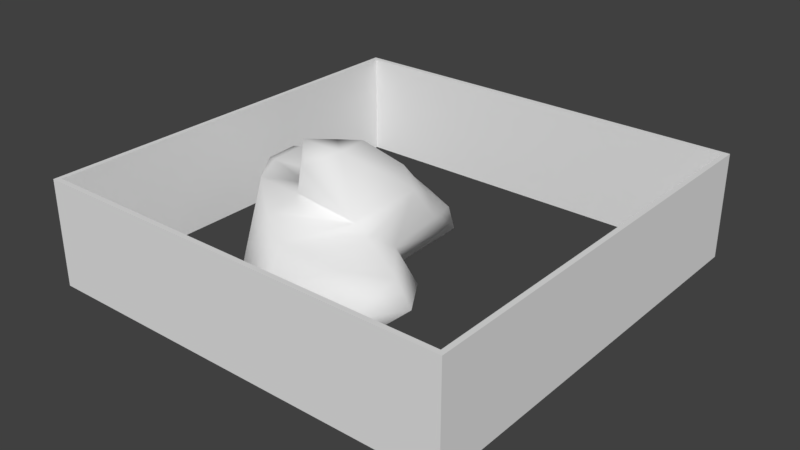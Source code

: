 # Source: CdeCucarachas.blend  (saved by Blender 2.79.0; exported with 4.5.12 LTS)
import bpy
from mathutils import Matrix  # noqa: F401  (used for matrix-valued properties, if any)

bpy.ops.wm.read_factory_settings(use_empty=True)
scene = bpy.context.scene
scene.name = 'Scene'

# ---- collections
col_collection_1 = bpy.data.collections.new('Collection 1'); scene.collection.children.link(col_collection_1)

# ---- materials (node trees are filled in below, after node groups)
mat_material = bpy.data.materials.new('Material')
mat_material.alpha_threshold = 0.0
mat_material.use_transparent_shadow = False
mat_material.roughness = 0.5
mat_material.line_color = (0.0, 0.0, 0.0, 1.0)

# ---- material node trees

# ---- world
world_world = bpy.data.worlds.new('World'); scene.world = world_world
world_world.color = (0.05088, 0.05088, 0.05088)
world_world.use_sun_shadow = False
world_world.sun_shadow_jitter_overblur = 0.0
world_world.cycles.sampling_method = 'MANUAL'

# ---- meshes
me_mesh = bpy.data.meshes.new('Mesh')
me_mesh.from_pydata([(0.2, 1.4, 2.314), (0.2, 1.473, 2.2), (0.2938, 1.4, 2.2), (0.2, 1.671, 1.8), (0.4818, 1.4, 1.8), (0.6, 1.4, 1.226), (0.5778, 1.4, 1.4), (0.3096, 1.8, 1.4), (0.5067, 1.8, 1.0), (0.6, 1.605, 1.0), (0.6, 1.4, 0.6167), (0.5624, 1.8, 0.6), (0.5983, 1.4, 0.6), (0.5075, 1.4, 0.2), (0.5211, 1.8, 0.2), (0.2, 1.4, -0.1167), (0.2, 1.8, -0.195), (0.452, 2.2, 0.2), (0.2605, 2.2, -0.2), (0.2, 1.813, -0.2), (0.2, 2.2, -0.2508), (0.2, 2.28, -0.2), (-0.2, 2.2, -0.471), (-0.2, 2.443, -0.2), (0.2, 2.458, 0.2), (-0.2, 2.543, 0.2), (-0.6, 2.2, -0.4835), (-0.6, 2.395, -0.2), (-0.6, 1.8, -0.4736), (-0.2, 1.8, -0.2786), (-0.6, 1.596, -0.2), (-0.2, 1.734, -0.2), (-0.6, 1.455, 0.2), (-0.2577, 1.4, 0.2), (-0.2, 1.4, 0.138), (-0.6, 1.4, 0.4742), (-0.6, 1.377, 0.6), (-0.534, 1.0, 0.6), (-0.435, 1.0, 0.2), (-0.6, 1.349, 1.0), (-0.5969, 1.0, 1.0), (-0.6, 1.0, 1.02), (-0.6, 1.4, 1.223), (-0.5328, 1.4, 1.4), (-0.6, 1.152, 1.4), (-0.6, 1.503, 1.4), (-0.6, 1.8, 1.661), (-0.2, 1.8, 1.501), (-0.2, 1.583, 1.8), (-0.4205, 1.4, 1.8), (-0.2, 1.451, 2.2), (-0.2882, 1.4, 2.2), (-0.2, 1.4, 2.329), (-0.6, 1.0, 2.558), (-0.6, 1.104, 2.2), (-0.2, 1.275, 2.6), (-0.5868, 1.0, 2.6), (-0.2, 1.016, 3.0), (-0.2989, 1.0, 3.0), (-0.2, 1.0, 3.02), (-0.6, 0.6, 3.25), (-0.6, 0.7896, 3.0), (-0.2, 0.6, 3.318), (-0.2, 0.2, 3.157), (-0.3888, 0.2, 3.4), (-0.6, 0.4002, 3.4), (-0.6, 0.2, 3.426), (-0.6, 0.1456, 3.4), (-0.6315, 0.2, 3.4), (-0.6, -0.06907, 3.0), (-0.8255, 0.2, 3.0), (-0.6, -0.08101, 2.6), (-0.8584, 0.2, 2.6), (-0.6, -0.01761, 2.2), (-0.8404, 0.2, 2.2), (-1.0, 0.2, 1.828), (-0.6, 0.06706, 1.8), (-1.0, 0.1706, 1.8), (-1.0, -0.2, 1.432), (-0.6, -0.07665, 1.4), (-0.8149, -0.2, 1.4), (-0.6, -0.2, 1.316), (-0.2, 0.1157, 1.4), (-0.2, -0.2, 1.14), (-0.2, -0.4974, 1.0), (-0.6, -0.5832, 1.0), (0.2, -0.2, 1.11), (0.2, -0.4328, 1.0), (-0.2, -0.6, 0.9113), (0.2, -0.6, 0.8557), (0.2, -0.7738, 0.6), (-0.2, -0.8198, 0.6), (-0.2, -0.9519, 0.2), (0.2, -0.8973, 0.2), (-0.6, -0.9246, 0.2), (-0.6, -0.8147, 0.6), (-0.6, -0.943, -0.2), (-0.2, -0.9771, -0.2), (-1.0, -0.7746, -0.2), (-1.0, -0.7748, 0.2), (-1.0, -0.6698, -0.6), (-0.6, -0.8672, -0.6), (-1.09, -0.6, -0.6), (-1.242, -0.6, -0.2), (-1.0, -0.6, -0.7345), (-1.4, -0.2, -0.6307), (-1.4, -0.2312, -0.6), (-1.0, -0.3368, -1.0), (-1.08, -0.2, -1.0), (-1.0, -0.2, -1.056), (-1.0, 0.1883, -1.0), (-0.6, -0.2, -1.176), (-0.6, 0.2, -1.06), (-0.9813, 0.2, -1.0), (-1.0, 0.2, -0.9951), (-0.6, 0.2979, -1.0), (-0.2, 0.2, -1.11), (-0.2, 0.4328, -1.0), (-0.6, 0.6, -0.7164), (-0.2, 0.6, -0.8557), (-0.2, 0.7738, -0.6), (-0.6, 0.6766, -0.6), (0.2, 0.6, -0.8557), (0.2, 0.7739, -0.6), (0.2, 1.0, -0.2258), (-0.1461, 1.0, -0.2), (-0.2, 0.9767, -0.2), (-0.2, 1.0, -0.1651), (-0.6, 0.8136, -0.2), (-0.6, 0.8508, 0.2), (0.2, 1.037, -0.2), (0.2386, 1.0, -0.2), (0.6, 0.6, -0.7138), (0.6, 0.6752, -0.6), (0.2, 0.4328, -1.0), (0.6, 0.2128, -1.0), (0.6112, 0.2, -1.0), (1.0, 0.2, -0.7516), (1.0, 0.4133, -0.6), (0.7581, 0.6, -0.6), (1.0, 0.6, -0.2511), (1.139, 0.2, -0.6), (1.326, 0.2, -0.2), (1.018, 0.6, -0.2), (1.326, 0.2, 0.2), (1.018, 0.6, 0.2), (1.0, 0.6133, -0.2), (1.0, 0.6133, 0.2), (1.0, 0.6, 0.2511), (0.6, 0.8135, -0.2), (0.6, 0.83, 0.2), (0.4796, 1.0, 0.2), (0.6, 0.6942, 0.6), (0.5254, 1.0, 0.6), (0.6, 0.6, 0.7242), (0.4202, 0.6, 1.0), (0.526, 1.0, 1.0), (0.3312, 0.6, 1.4), (0.5173, 1.0, 1.4), (0.3162, 0.6, 1.8), (0.4822, 1.0, 1.8), (0.2843, 0.6, 2.2), (0.3981, 1.0, 2.2), (0.2011, 0.6, 2.6), (0.2488, 1.0, 2.6), (0.2, 0.6, 2.604), (0.2, 1.0, 2.691), (0.2, 1.141, 2.6), (0.2, 0.5973, 2.6), (-0.03496, 0.2, 2.6), (-0.1342, 0.2, 3.0), (0.04819, 0.6, 3.0), (0.2, 0.4509, 2.2), (-0.007895, 0.2, 2.2), (-0.2, 0.05464, 2.2), (-0.2, 0.04642, 2.6), (-0.1086, 1.0, 3.0), (0.2, 0.41, 1.4), (0.2, 0.4358, 1.8), (-0.02638, 0.2, 1.4), (-0.05094, 0.2, 1.8), (0.2, 0.2, 1.151), (-0.2, 0.1143, 1.8), (0.6, 0.2128, 1.0), (1.326, -0.2, -0.2), (1.326, -0.2, 0.2), (1.139, -0.2, 0.6), (1.139, 0.2, 0.6), (1.0, -0.2, 0.7516), (1.0, 0.2, 0.7516), (1.0, -0.4133, 0.6), (0.6112, -0.2, 1.0), (0.6112, 0.2, 1.0), (0.6, -0.2, 1.005), (0.6, 0.2, 1.005), (0.6, -0.2128, 1.0), (1.018, -0.6, -0.2), (1.018, -0.6, 0.2), (1.0, -0.6, -0.2511), (1.139, -0.2, -0.6), (1.0, -0.4133, -0.6), (1.0, -0.2, -0.7516), (0.6, -0.6, -0.7138), (0.7581, -0.6, -0.6), (0.6112, -0.2, -1.0), (0.6, -0.2128, -1.0), (0.6, -0.2, -1.005), (0.6, 0.2, -1.005), (0.2, -0.2, -1.11), (0.2, 0.2, -1.11), (-0.2, -0.2, -1.141), (-0.2, -0.6, -1.016), (-0.1548, -0.6, -1.0), (0.2, -0.4333, -1.0), (0.2, -0.6, -0.8629), (-0.2, -0.6216, -1.0), (-0.2, -0.9001, -0.6), (0.2, -0.7871, -0.6), (0.2, -0.9035, -0.2), (0.6, -0.8133, -0.2), (0.6, -0.6752, -0.6), (0.6, -0.8133, 0.2), (1.0, -0.6133, 0.2), (1.0, -0.6133, -0.2), (0.6, -0.6752, 0.6), (0.7581, -0.6, 0.6), (1.0, -0.6, 0.2511), (0.6, -0.6, 0.7138), (-0.6, -0.6342, -1.0), (-0.6, -0.6, -1.033), (-0.6823, -0.6, -1.0), (-1.0, 0.6, -0.6063), (-1.0, 0.6041, -0.6), (-1.0, 0.7782, -0.2), (-1.4, 0.6, -0.4705), (-1.032, 0.6, -0.6), (-1.4, 0.7764, -0.2), (-1.4, 0.4702, -0.6), (-1.69, 0.6, -0.2), (-1.732, 0.2, -0.2), (-1.519, 0.2, -0.6), (-1.8, 0.2, 0.02285), (-1.8, 0.6, -0.0349), (-1.4, 0.9564, 0.2), (-1.8, 0.888, 0.2), (-1.8, 1.0, 0.2658), (-1.4, 1.0, 0.2929), (-1.4, 1.262, 0.2), (-1.8, 1.288, 0.2), (-1.223, 1.0, 0.6), (-1.0, 1.273, 0.6), (-1.0, 1.336, 0.2), (-1.191, 1.0, 1.0), (-1.0, 1.281, 1.0), (-1.25, 1.0, 1.4), (-1.0, 1.368, 1.4), (-1.0, 0.8215, 1.0), (-1.0, 0.733, 1.4), (-1.4, 1.0, 1.776), (-1.0, 0.6, 1.713), (-1.103, 0.6, 1.8), (-1.4, 0.9828, 1.8), (-1.4, 0.6, 2.069), (-1.8, 0.6, 2.053), (-1.8, 1.0, 2.123), (-1.415, 1.0, 1.8), (-1.8, 1.4, 1.957), (-1.474, 1.4, 1.8), (-1.4, 1.4, 1.754), (-1.8, 1.8, 1.62), (-1.531, 1.8, 1.8), (-1.4, 1.472, 1.8), (-1.8, 1.628, 1.8), (-1.8, 1.92, 1.4), (-1.4, 2.133, 1.4), (-1.4, 1.863, 1.8), (-1.4, 1.8, 1.843), (-1.0, 1.936, 1.8), (-1.0, 1.8, 1.84), (-1.0, 1.66, 1.8), (-0.8719, 1.8, 1.8), (-1.8, 2.015, 1.0), (-1.47, 2.2, 1.0), (-1.4, 2.2, 1.171), (-1.8, 2.012, 0.6), (-1.501, 2.2, 0.6), (-1.8, 1.893, 0.2), (-1.4, 2.194, 0.2), (-1.4, 2.2, 0.2232), (-1.4, 2.253, 0.6), (-1.39, 2.2, 0.2), (-1.0, 2.381, 0.2), (-1.0, 2.413, 0.6), (-1.0, 2.254, -0.2), (-1.108, 2.2, -0.2), (-1.0, 2.2, -0.2926), (-1.4, 1.8, -0.3185), (-1.0, 1.8, -0.4833), (-1.4, 1.999, -0.2), (-1.4, 1.513, -0.2), (-1.0, 1.497, -0.2), (-1.4, 1.4, -0.05375), (-1.0, 1.4, 0.005776), (-1.8, 1.4, 0.113), (-1.556, 1.8, -0.2), (-1.8, 1.8, 0.07435), (-1.879, 1.8, 0.2), (-1.912, 1.4, 0.2), (-2.2, 1.4, 0.568), (-2.033, 1.8, 0.6), (-2.2, 1.491, 0.6), (-2.064, 1.8, 1.0), (-2.2, 1.652, 1.0), (-1.96, 1.8, 1.4), (-2.2, 1.612, 1.4), (-2.355, 1.4, 1.4), (-2.345, 1.4, 1.0), (-2.2, 1.424, 1.8), (-2.22, 1.4, 1.8), (-2.2, 1.4, 1.828), (-2.2, 1.002, 1.8), (-2.264, 1.0, 1.0), (-2.291, 1.0, 1.4), (-2.2, 1.0, 0.7804), (-2.2, 1.244, 0.6), (-2.217, 1.4, 0.6), (-2.2, 0.8614, 1.0), (-2.117, 1.0, 0.6), (-2.2, 0.8226, 1.4), (-2.2, 1.0, 1.798), (-2.099, 0.6, 1.4), (-2.11, 0.6, 1.0), (-0.6, 2.497, 0.2), (-0.6, 2.512, 0.6), (-0.2, 2.541, 0.6), (-1.213, 2.2, 1.4), (-1.4, 2.233, 1.0), (-1.0, 2.376, 1.0), (-1.0, 2.258, 1.4), (-1.0, 2.2, 1.518), (-0.6, 2.299, 1.4), (-0.6, 2.2, 1.541), (-0.2613, 2.2, 1.4), (-1.0, 1.4, 1.48), (-2.199, 1.0, 1.8), (-1.992, 0.6, 1.8), (-1.8, 0.3811, 1.8), (-1.8, 0.2, 1.406), (-1.802, 0.2, 1.4), (-1.8, 0.1978, 1.4), (-1.8, 0.1045, 1.0), (-1.877, 0.2, 1.0), (-1.8, 0.05968, 0.6), (-1.884, 0.2, 0.6), (-1.8, 0.1036, 0.2), (-1.841, 0.2, 0.2), (-1.4, -0.1019, 1.4), (-1.4, -0.2, 1.19), (-1.499, -0.2, 1.0), (-1.4, -0.2805, 1.0), (-1.4, -0.4139, 0.6), (-1.608, -0.2, 0.6), (-1.155, -0.2, 1.4), (-1.538, 0.2, 1.8), (-1.4, 0.1457, 1.8), (-1.4, 0.2, 1.862), (-1.0, 0.5279, 1.8), (-0.8829, 0.6, 1.8), (-0.6586, 1.0, 1.4), (-0.6886, 1.0, 1.8), (-0.6715, 1.0, 2.2), (-0.8432, 0.6, 2.2), (-0.6, 0.9846, 2.6), (-0.8177, 0.6, 2.6), (-0.73, 0.6, 3.0), (-0.6, 1.161, 1.8), (-0.9235, 1.4, 1.4), (-0.6, 0.9904, 1.0), (-1.0, 0.8637, 0.6), (-1.0, 0.8537, 0.2), (-0.6, 0.8806, 0.6), (-2.049, 0.6, 0.6), (-1.917, 0.6, 0.2), (-1.634, -0.2, 0.2), (-1.577, -0.2, -0.2), (-1.4, -0.4438, -0.2), (-1.4, -0.4787, 0.2), (-1.418, -0.2, -0.6), (-1.4, 0.2, -0.7417), (-1.263, -0.6, 0.2), (-1.151, -0.6, 0.6), (-1.0, -0.6851, 0.6), (-1.0, -0.6, 0.815), (-0.6, -0.6, 0.9788), (-1.0, -0.5075, 1.0), (-1.0, -0.227, 1.4), (-0.2, 0.1231, 3.0), (-0.2, 2.114, 1.4), (-0.2, 2.2, 1.359), (0.1922, 2.2, 1.0), (0.2, 2.191, 1.0), (0.2, 1.846, 1.4), (0.2, 2.2, 0.9905), (0.2, 2.427, 0.6), (-0.2, 2.447, 1.0), (0.4142, 2.2, 0.6), (0.2, 1.8, 1.483), (-0.7752, 1.4, 0.2), (0.1792, 1.8, -0.2), (0.6, 1.289, 1.0), (0.6161, 1.4, 1.0), (1.0, 0.4133, 0.6), (0.7581, 0.6, 0.6), (-0.6, 2.454, 1.0)], [], [(2, 1, 0), (2, 3, 1), (7, 5, 8), (9, 8, 5), (11, 9, 10), (12, 11, 10), (11, 13, 14), (14, 15, 16), (17, 16, 18), (19, 18, 16), (18, 19, 20), (21, 18, 20), (23, 20, 22), (24, 23, 25), (27, 22, 26), (22, 28, 26), (29, 30, 28), (34, 32, 30), (31, 34, 30), (32, 33, 35), (37, 35, 38), (33, 38, 35), (37, 39, 36), (39, 41, 42), (44, 42, 41), (43, 45, 42), (48, 46, 49), (45, 49, 46), (51, 48, 49), (50, 51, 52), (52, 54, 53), (55, 53, 56), (58, 55, 56), (57, 58, 59), (58, 60, 59), (62, 59, 60), (64, 62, 60), (65, 64, 60), (64, 65, 66), (67, 64, 66), (68, 67, 66), (67, 70, 69), (70, 71, 69), (72, 73, 71), (76, 74, 75), (77, 76, 75), (76, 78, 79), (80, 79, 78), (79, 80, 81), (83, 79, 81), (85, 83, 81), (87, 83, 84), (89, 84, 88), (91, 89, 88), (93, 91, 92), (91, 94, 92), (92, 96, 97), (94, 98, 96), (101, 98, 100), (98, 102, 100), (100, 102, 104), (104, 106, 105), (107, 105, 108), (107, 108, 109), (108, 110, 109), (112, 109, 113), (110, 113, 109), (113, 110, 114), (113, 115, 112), (115, 116, 112), (117, 118, 119), (120, 118, 121), (120, 122, 119), (125, 123, 120), (126, 125, 120), (125, 126, 127), (127, 128, 38), (129, 38, 128), (125, 130, 124), (130, 131, 124), (123, 132, 122), (132, 134, 122), (137, 135, 132), (139, 137, 132), (138, 139, 140), (142, 138, 140), (143, 142, 140), (145, 142, 143), (145, 146, 147), (145, 147, 148), (147, 149, 150), (151, 149, 131), (153, 150, 151), (156, 154, 153), (152, 153, 154), (158, 155, 156), (160, 157, 158), (162, 159, 160), (164, 161, 162), (164, 165, 163), (164, 167, 166), (168, 163, 165), (169, 165, 170), (171, 170, 165), (169, 172, 168), (169, 174, 173), (166, 171, 165), (4, 158, 6), (157, 178, 177), (178, 179, 177), (177, 179, 181), (180, 82, 179), (155, 183, 154), (144, 184, 142), (187, 185, 144), (187, 188, 186), (190, 186, 188), (192, 188, 189), (192, 193, 191), (192, 183, 194), (195, 191, 193), (194, 86, 193), (185, 196, 184), (184, 198, 199), (200, 199, 198), (199, 200, 201), (141, 201, 137), (201, 203, 202), (205, 201, 202), (204, 205, 206), (136, 206, 207), (207, 208, 209), (116, 208, 210), (208, 212, 211), (210, 208, 211), (212, 213, 214), (214, 216, 215), (212, 214, 215), (218, 216, 217), (219, 217, 220), (219, 93, 218), (222, 219, 223), (225, 221, 226), (222, 226, 221), (224, 225, 227), (190, 225, 226), (198, 219, 220), (203, 198, 220), (215, 101, 228), (211, 228, 229), (228, 230, 229), (212, 215, 211), (210, 229, 111), (205, 208, 206), (203, 220, 202), (213, 202, 214), (196, 223, 198), (197, 223, 196), (146, 143, 140), (142, 199, 141), (135, 136, 207), (136, 201, 204), (133, 139, 132), (121, 231, 232), (233, 121, 232), (233, 235, 234), (236, 233, 234), (235, 237, 234), (239, 234, 240), (237, 240, 234), (242, 239, 241), (236, 242, 243), (244, 243, 242), (243, 245, 246), (247, 245, 248), (251, 249, 246), (247, 251, 246), (252, 250, 253), (254, 253, 255), (254, 256, 252), (259, 254, 258), (260, 258, 261), (260, 261, 262), (265, 263, 261), (262, 261, 263), (265, 266, 264), (268, 265, 258), (271, 269, 268), (267, 269, 272), (274, 269, 275), (270, 275, 269), (275, 270, 276), (278, 275, 276), (279, 276, 271), (279, 280, 278), (283, 281, 274), (273, 274, 281), (281, 285, 284), (288, 286, 285), (284, 285, 286), (285, 289, 288), (291, 288, 292), (289, 292, 288), (294, 291, 293), (294, 293, 295), (294, 297, 296), (298, 294, 296), (300, 296, 297), (300, 301, 299), (299, 303, 304), (305, 304, 303), (306, 303, 307), (309, 307, 308), (310, 309, 308), (312, 309, 310), (314, 311, 312), (316, 314, 312), (315, 317, 314), (317, 318, 319), (318, 320, 319), (266, 317, 319), (322, 316, 321), (316, 324, 323), (321, 316, 323), (324, 325, 308), (326, 321, 323), (324, 327, 323), (322, 326, 328), (322, 328, 329), (331, 328, 326), (316, 310, 325), (325, 310, 308), (306, 286, 305), (248, 307, 303), (299, 304, 296), (304, 298, 296), (290, 298, 287), (292, 332, 291), (333, 25, 332), (306, 284, 286), (274, 335, 283), (337, 283, 338), (335, 338, 283), (338, 335, 339), (341, 338, 339), (280, 341, 339), (277, 280, 339), (342, 340, 341), (313, 281, 311), (277, 335, 274), (275, 277, 274), (279, 268, 343), (269, 314, 272), (317, 272, 314), (270, 271, 276), (267, 272, 266), (344, 266, 319), (320, 344, 319), (344, 320, 329), (264, 345, 263), (345, 346, 263), (330, 347, 345), (346, 345, 347), (348, 349, 347), (349, 351, 350), (350, 353, 352), (353, 354, 352), (354, 355, 241), (356, 350, 357), (358, 357, 350), (358, 359, 357), (359, 361, 360), (362, 356, 357), (356, 363, 347), (349, 356, 347), (363, 364, 365), (363, 346, 347), (260, 366, 259), (366, 367, 259), (369, 257, 259), (367, 369, 259), (371, 369, 367), (373, 53, 371), (370, 371, 53), (373, 61, 372), (368, 375, 44), (255, 376, 343), (265, 261, 258), (41, 256, 368), (257, 368, 256), (252, 378, 249), (302, 247, 301), (245, 324, 308), (248, 308, 307), (379, 246, 378), (249, 378, 246), (378, 129, 379), (381, 245, 382), (244, 382, 245), (383, 241, 384), (239, 384, 241), (386, 384, 385), (384, 106, 385), (240, 237, 388), (240, 105, 387), (384, 240, 387), (238, 236, 234), (235, 232, 231), (134, 119, 122), (134, 116, 117), (116, 111, 112), (230, 109, 229), (111, 229, 109), (110, 105, 114), (388, 114, 105), (107, 230, 104), (106, 387, 105), (102, 385, 106), (99, 103, 98), (390, 99, 391), (390, 391, 392), (95, 392, 391), (393, 394, 392), (389, 360, 386), (90, 227, 89), (195, 86, 87), (179, 83, 181), (86, 181, 83), (395, 80, 78), (362, 395, 78), (82, 76, 79), (77, 356, 78), (362, 78, 356), (371, 366, 75), (74, 371, 75), (174, 76, 182), (175, 73, 174), (70, 373, 72), (175, 69, 71), (65, 68, 66), (64, 69, 63), (396, 63, 69), (396, 170, 63), (171, 63, 170), (70, 65, 60), (374, 70, 60), (176, 62, 171), (61, 374, 60), (61, 56, 372), (166, 55, 176), (57, 176, 55), (372, 56, 53), (55, 0, 52), (397, 341, 46), (47, 397, 46), (342, 397, 398), (401, 399, 398), (397, 401, 398), (399, 400, 402), (399, 403, 334), (404, 399, 334), (405, 403, 402), (405, 24, 403), (399, 404, 398), (3, 47, 48), (46, 279, 343), (376, 46, 343), (45, 376, 42), (40, 377, 41), (35, 250, 251), (407, 35, 251), (38, 34, 127), (30, 407, 302), (300, 30, 302), (408, 31, 29), (30, 297, 28), (27, 295, 293), (17, 21, 24), (408, 19, 16), (151, 130, 15), (13, 151, 15), (408, 15, 34), (31, 408, 34), (405, 14, 17), (13, 153, 151), (153, 10, 156), (409, 156, 10), (410, 409, 10), (409, 410, 5), (9, 410, 10), (401, 8, 400), (7, 401, 406), (410, 9, 5), (0, 162, 2), (167, 164, 0), (4, 162, 160), (158, 409, 5), (6, 158, 5), (161, 168, 172), (185, 190, 226), (197, 185, 226), (0, 50, 52), (334, 24, 25), (176, 57, 59), (15, 125, 127), (34, 15, 127), (170, 175, 169), (180, 174, 182), (218, 92, 97), (54, 49, 375), (375, 43, 44), (54, 370, 53), (369, 54, 375), (72, 371, 74), (364, 75, 365), (360, 383, 386), (1, 48, 50), (256, 380, 378), (379, 128, 233), (173, 178, 172), (187, 411, 189), (80, 394, 81), (85, 81, 394), (95, 88, 393), (216, 96, 101), (343, 258, 255), (254, 255, 258), (337, 289, 336), (379, 236, 243), (260, 365, 366), (75, 366, 365), (235, 114, 388), (237, 235, 388), (394, 362, 357), (359, 394, 357), (392, 359, 360), (390, 392, 360), (103, 386, 385), (318, 322, 329), (320, 318, 329), (382, 244, 242), (330, 351, 348), (351, 381, 353), (382, 241, 355), (361, 350, 352), (383, 352, 354), (412, 152, 154), (148, 150, 412), (152, 412, 150), (412, 411, 148), (140, 133, 146), (149, 146, 133), (189, 412, 154), (183, 189, 154), (144, 148, 187), (411, 187, 148), (138, 141, 137), (188, 195, 227), (225, 188, 227), (222, 197, 226), (203, 200, 198), (4, 7, 406), (3, 4, 406), (149, 123, 124), (131, 149, 124), (155, 177, 181), (183, 181, 194), (135, 209, 134), (227, 87, 89), (221, 90, 93), (202, 217, 214), (377, 37, 380), (37, 129, 380), (128, 120, 121), (363, 262, 263), (346, 363, 263), (353, 382, 355), (118, 113, 114), (231, 118, 114), (88, 85, 393), (95, 99, 94), (101, 104, 228), (230, 228, 104), (342, 404, 413), (340, 342, 413), (404, 333, 413), (332, 23, 27), (401, 47, 406), (8, 405, 402), (400, 8, 402), (20, 408, 29), (22, 20, 29), (161, 178, 159), (407, 32, 35), (340, 337, 338), (413, 292, 337), (291, 27, 293), (280, 277, 278), (26, 297, 295), (368, 44, 41), (376, 253, 42), (39, 42, 253), (39, 250, 36), (407, 251, 302), (336, 282, 283), (282, 289, 285), (290, 287, 288), (273, 313, 269), (309, 281, 284), (298, 305, 287), (286, 287, 305), (345, 329, 330), (328, 330, 329), (381, 326, 323), (327, 381, 323), (247, 303, 301), (2, 4, 3), (7, 6, 5), (11, 8, 9), (11, 12, 13), (14, 13, 15), (17, 14, 16), (23, 21, 20), (24, 21, 23), (27, 23, 22), (22, 29, 28), (29, 31, 30), (34, 33, 32), (37, 36, 35), (37, 40, 39), (39, 40, 41), (44, 43, 42), (48, 47, 46), (45, 43, 49), (51, 50, 48), (52, 51, 54), (55, 52, 53), (58, 57, 55), (58, 61, 60), (64, 63, 62), (67, 68, 70), (70, 72, 71), (72, 74, 73), (76, 73, 74), (76, 77, 78), (83, 82, 79), (85, 84, 83), (87, 86, 83), (89, 87, 84), (91, 90, 89), (93, 90, 91), (91, 95, 94), (92, 94, 96), (94, 99, 98), (101, 96, 98), (98, 103, 102), (104, 102, 106), (107, 104, 105), (112, 111, 109), (115, 117, 116), (117, 115, 118), (120, 119, 118), (120, 123, 122), (125, 124, 123), (127, 126, 128), (123, 133, 132), (132, 135, 134), (137, 136, 135), (139, 138, 137), (142, 141, 138), (145, 144, 142), (145, 143, 146), (147, 146, 149), (151, 150, 149), (153, 152, 150), (156, 155, 154), (158, 157, 155), (160, 159, 157), (162, 161, 159), (164, 163, 161), (164, 166, 165), (169, 168, 165), (169, 173, 172), (169, 175, 174), (166, 176, 171), (4, 160, 158), (157, 159, 178), (178, 180, 179), (180, 182, 82), (144, 185, 184), (187, 186, 185), (187, 189, 188), (192, 191, 188), (192, 194, 193), (194, 181, 86), (185, 197, 196), (184, 196, 198), (141, 199, 201), (201, 200, 203), (205, 204, 201), (136, 204, 206), (207, 206, 208), (116, 209, 208), (208, 213, 212), (214, 217, 216), (218, 97, 216), (219, 218, 217), (219, 221, 93), (222, 221, 219), (225, 224, 221), (198, 223, 219), (215, 216, 101), (211, 215, 228), (210, 211, 229), (205, 213, 208), (213, 205, 202), (197, 222, 223), (142, 184, 199), (136, 137, 201), (121, 118, 231), (233, 128, 121), (233, 232, 235), (239, 238, 234), (242, 238, 239), (236, 238, 242), (243, 244, 245), (247, 246, 245), (251, 250, 249), (252, 249, 250), (254, 252, 253), (254, 257, 256), (259, 257, 254), (260, 259, 258), (265, 264, 263), (265, 267, 266), (268, 267, 265), (271, 270, 269), (267, 268, 269), (274, 273, 269), (278, 277, 275), (279, 278, 276), (283, 282, 281), (281, 282, 285), (288, 287, 286), (291, 290, 288), (294, 290, 291), (294, 295, 297), (300, 299, 296), (300, 302, 301), (299, 301, 303), (306, 305, 303), (309, 306, 307), (312, 311, 309), (314, 313, 311), (316, 315, 314), (315, 318, 317), (266, 272, 317), (322, 315, 316), (316, 325, 324), (322, 321, 326), (331, 330, 328), (316, 312, 310), (290, 294, 298), (292, 333, 332), (333, 334, 25), (306, 309, 284), (337, 336, 283), (341, 340, 338), (280, 46, 341), (313, 273, 281), (277, 339, 335), (279, 271, 268), (269, 313, 314), (344, 264, 266), (264, 344, 345), (330, 348, 347), (349, 348, 351), (350, 351, 353), (353, 355, 354), (356, 349, 350), (359, 358, 361), (356, 364, 363), (369, 368, 257), (371, 370, 369), (373, 372, 53), (373, 374, 61), (368, 369, 375), (41, 377, 256), (252, 256, 378), (302, 251, 247), (245, 327, 324), (248, 245, 308), (379, 243, 246), (378, 380, 129), (381, 327, 245), (383, 354, 241), (386, 383, 384), (384, 387, 106), (240, 388, 105), (384, 239, 240), (134, 117, 119), (134, 209, 116), (116, 210, 111), (230, 107, 109), (110, 108, 105), (102, 103, 385), (99, 389, 103), (390, 389, 99), (95, 393, 392), (393, 85, 394), (389, 390, 360), (90, 224, 227), (195, 193, 86), (179, 82, 83), (82, 182, 76), (77, 364, 356), (371, 367, 366), (174, 73, 76), (175, 71, 73), (70, 374, 373), (175, 396, 69), (64, 67, 69), (171, 62, 63), (70, 68, 65), (176, 59, 62), (61, 58, 56), (166, 167, 55), (55, 167, 0), (397, 342, 341), (401, 400, 399), (399, 402, 403), (405, 17, 24), (3, 406, 47), (46, 280, 279), (376, 45, 46), (35, 36, 250), (38, 33, 34), (30, 32, 407), (30, 300, 297), (27, 26, 295), (17, 18, 21), (151, 131, 130), (408, 16, 15), (405, 11, 14), (13, 12, 153), (153, 12, 10), (401, 7, 8), (0, 164, 162), (4, 2, 162), (158, 156, 409), (161, 163, 168), (185, 186, 190), (0, 1, 50), (334, 403, 24), (15, 130, 125), (170, 396, 175), (180, 173, 174), (218, 93, 92), (54, 51, 49), (375, 49, 43), (369, 370, 54), (72, 373, 371), (364, 77, 75), (360, 361, 383), (1, 3, 48), (256, 377, 380), (379, 129, 128), (173, 180, 178), (80, 395, 394), (95, 91, 88), (216, 97, 96), (343, 268, 258), (337, 292, 289), (379, 233, 236), (260, 262, 365), (235, 231, 114), (394, 395, 362), (392, 394, 359), (103, 389, 386), (318, 315, 322), (330, 331, 351), (351, 331, 381), (382, 242, 241), (361, 358, 350), (383, 361, 352), (148, 147, 150), (140, 139, 133), (189, 411, 412), (183, 192, 189), (144, 145, 148), (188, 191, 195), (225, 190, 188), (4, 6, 7), (149, 133, 123), (155, 157, 177), (183, 155, 181), (135, 207, 209), (227, 195, 87), (221, 224, 90), (202, 220, 217), (377, 40, 37), (37, 38, 129), (128, 126, 120), (363, 365, 262), (353, 381, 382), (118, 115, 113), (88, 84, 85), (95, 391, 99), (101, 100, 104), (342, 398, 404), (404, 334, 333), (332, 25, 23), (401, 397, 47), (8, 11, 405), (20, 19, 408), (161, 172, 178), (340, 413, 337), (413, 333, 292), (291, 332, 27), (26, 28, 297), (376, 255, 253), (39, 253, 250), (282, 336, 289), (309, 311, 281), (298, 304, 305), (345, 344, 329), (381, 331, 326), (247, 248, 303)])
me_mesh.polygons.foreach_set('use_smooth', [True] * 828)
_uv = me_mesh.uv_layers.new(name='UVMap')
_uv.uv.foreach_set('vector', [0.4186, 0.7119, 0.4304, 0.7034, 0.435, 0.7193, 0.4186, 0.7119, 0.4122, 0.6531, 0.4304, 0.7034, 0.3808, 0.6111, 0.3274, 0.6383, 0.3363, 0.5825, 0.3204, 0.6017, 0.3363, 0.5825, 0.3274, 0.6383, 0.01379, 0.6289, 0.01431, 0.5859, 0.0467, 0.5932, 0.04743, 0.5944, 0.01379, 0.6289, 0.0467, 0.5932, 0.01379, 0.6289, 0.06846, 0.6254, 0.03122, 0.6565, 0.03122, 0.6565, 0.1023, 0.6662, 0.06888, 0.7031, 0.0, 0.6933, 0.06888, 0.7031, 0.02838, 0.7312, 0.06791, 0.7044, 0.02838, 0.7312, 0.06888, 0.7031, 0.02838, 0.7312, 0.06791, 0.7044, 0.03462, 0.7386, 0.0255, 0.7419, 0.02838, 0.7312, 0.03462, 0.7386, 0.6429, 0.2869, 0.6166, 0.3194, 0.602, 0.2737, 0.6781, 0.334, 0.6429, 0.2869, 0.6916, 0.2935, 0.6504, 0.2397, 0.602, 0.2737, 0.6103, 0.2289, 0.07175, 0.7798, 0.1373, 0.7755, 0.1014, 0.8081, 0.1011, 0.7358, 0.1459, 0.7422, 0.1373, 0.7755, 0.703, 0.3786, 0.7417, 0.3671, 0.7438, 0.4183, 0.1042, 0.7257, 0.1223, 0.678, 0.1459, 0.7422, 0.7417, 0.3671, 0.7093, 0.3707, 0.7438, 0.334, 0.9359, 0.2948, 0.8899, 0.2774, 0.9372, 0.2453, 0.7935, 0.6142, 0.752, 0.6089, 0.7777, 0.5629, 0.9359, 0.2948, 0.9023, 0.3375, 0.894, 0.2919, 0.9023, 0.3375, 0.9372, 0.3452, 0.9004, 0.3619, 0.9275, 0.3857, 0.9004, 0.3619, 0.9372, 0.3452, 0.2782, 0.5942, 0.2639, 0.5896, 0.2782, 0.5758, 0.4206, 0.8639, 0.4206, 0.9175, 0.3906, 0.8703, 0.3802, 0.9208, 0.3906, 0.8703, 0.4206, 0.9175, 0.7543, 0.3463, 0.7944, 0.3347, 0.7925, 0.3685, 0.7559, 0.334, 0.7543, 0.3463, 0.7438, 0.3343, 0.2794, 0.795, 0.2794, 0.8576, 0.245, 0.851, 0.2831, 0.5758, 0.2831, 0.6349, 0.2791, 0.6327, 0.08398, 0.8162, 0.1277, 0.8091, 0.1247, 0.859, 0.5041, 0.8011, 0.5133, 0.8004, 0.5048, 0.8041, 0.08398, 0.8162, 0.04972, 0.8563, 0.07723, 0.8081, 0.5096, 0.8639, 0.5048, 0.8041, 0.5449, 0.8499, 0.2068, 0.872, 0.2068, 0.9236, 0.1668, 0.9135, 0.2678, 0.5499, 0.2831, 0.5178, 0.2831, 0.5758, 0.2831, 0.5178, 0.2678, 0.5499, 0.2639, 0.5298, 0.1425, 0.5124, 0.1682, 0.5068, 0.146, 0.5178, 0.006605, 0.8832, 0.0, 0.8855, 0.003219, 0.8795, 0.2293, 0.7034, 0.2383, 0.7472, 0.1974, 0.7345, 0.2383, 0.7472, 0.1825, 0.7771, 0.1974, 0.7345, 0.227, 0.7901, 0.1738, 0.8239, 0.1825, 0.7771, 0.1668, 0.872, 0.2115, 0.8335, 0.2116, 0.872, 0.07934, 0.3593, 0.1162, 0.3389, 0.0814, 0.3637, 0.1162, 0.3389, 0.05322, 0.3027, 0.1025, 0.2897, 0.07256, 0.2922, 0.1025, 0.2897, 0.05322, 0.3027, 0.1025, 0.2897, 0.07256, 0.2922, 0.09437, 0.2749, 0.1347, 0.2407, 0.1025, 0.2897, 0.09437, 0.2749, 0.06825, 0.2232, 0.1347, 0.2407, 0.09437, 0.2749, 0.1623, 0.1993, 0.1347, 0.2407, 0.1159, 0.2118, 0.1508, 0.1761, 0.1159, 0.2118, 0.1088, 0.1975, 0.09206, 0.1541, 0.1508, 0.1761, 0.1088, 0.1975, 0.1249, 0.09246, 0.09206, 0.1541, 0.07908, 0.1054, 0.09206, 0.1541, 0.03789, 0.1222, 0.07908, 0.1054, 0.07908, 0.1054, 0.03138, 0.07888, 0.07217, 0.06175, 0.4138, 0.3799, 0.4594, 0.3465, 0.4564, 0.3937, 0.5039, 0.3994, 0.4594, 0.3465, 0.5084, 0.3497, 0.4594, 0.3465, 0.5108, 0.3364, 0.5084, 0.3497, 0.5084, 0.3497, 0.5108, 0.3364, 0.5268, 0.3478, 0.5268, 0.3478, 0.5257, 0.2793, 0.5306, 0.2776, 0.5695, 0.3333, 0.5306, 0.2776, 0.5755, 0.315, 0.5695, 0.3333, 0.5755, 0.315, 0.5828, 0.3233, 0.5755, 0.315, 0.5971, 0.2882, 0.5828, 0.3233, 0.962, 0.2453, 0.962, 0.3111, 0.9377, 0.2694, 0.9372, 0.2718, 0.9377, 0.2694, 0.962, 0.3111, 0.5881, 0.7012, 0.5857, 0.7001, 0.5867, 0.6994, 0.5881, 0.7012, 0.6282, 0.7268, 0.6187, 0.7345, 0.6282, 0.7268, 0.6514, 0.7682, 0.6187, 0.7345, 0.6723, 0.7532, 0.6628, 0.6936, 0.6908, 0.736, 0.7156, 0.7079, 0.6628, 0.6936, 0.6739, 0.6809, 0.7156, 0.7079, 0.7262, 0.7648, 0.6908, 0.736, 0.7562, 0.6686, 0.751, 0.7367, 0.7156, 0.7079, 0.75, 0.6652, 0.7562, 0.6686, 0.7156, 0.7079, 0.7562, 0.6686, 0.75, 0.6652, 0.7533, 0.6614, 0.7533, 0.6614, 0.704, 0.6394, 0.752, 0.6089, 0.7277, 0.5998, 0.752, 0.6089, 0.704, 0.6394, 0.7562, 0.6686, 0.7893, 0.6929, 0.7855, 0.6961, 0.1382, 0.6423, 0.1388, 0.6366, 0.1425, 0.6409, 0.751, 0.7367, 0.7692, 0.7798, 0.7262, 0.7648, 0.7692, 0.7798, 0.7077, 0.782, 0.7262, 0.7648, 0.8854, 0.5281, 0.8687, 0.5832, 0.833, 0.5521, 0.8395, 0.5292, 0.8854, 0.5281, 0.833, 0.5521, 0.7986, 0.8011, 0.7892, 0.7802, 0.8292, 0.7636, 0.7266, 0.944, 0.7042, 1.0, 0.6779, 0.984, 0.6771, 0.9793, 0.7266, 0.944, 0.6779, 0.984, 0.6569, 0.9433, 0.7266, 0.944, 0.6771, 0.9793, 0.6569, 0.9433, 0.6747, 0.9805, 0.6544, 0.9445, 0.6569, 0.9433, 0.6544, 0.9445, 0.6525, 0.9388, 0.6544, 0.9445, 0.6252, 1.0, 0.6041, 0.9653, 0.833, 0.6748, 0.8103, 0.7259, 0.7903, 0.6964, 0.5685, 0.9439, 0.6041, 0.9653, 0.5842, 0.9803, 0.5483, 0.9079, 0.5882, 0.8991, 0.5685, 0.9439, 0.5902, 0.9181, 0.5685, 0.9439, 0.5882, 0.8991, 0.06077, 0.5184, 0.1185, 0.5178, 0.07455, 0.5425, 0.2849, 0.3411, 0.2405, 0.2856, 0.2832, 0.2973, 0.2814, 0.3868, 0.2444, 0.3286, 0.2849, 0.3411, 0.2709, 0.4351, 0.2465, 0.3723, 0.2814, 0.3868, 0.4343, 0.7791, 0.4255, 0.8138, 0.4252, 0.8135, 0.4343, 0.7791, 0.4439, 0.7657, 0.4448, 0.7856, 0.2428, 0.4179, 0.243, 0.418, 0.243, 0.4184, 0.1951, 0.4082, 0.243, 0.4184, 0.1899, 0.4545, 0.2322, 0.4664, 0.1899, 0.4545, 0.243, 0.4184, 0.1951, 0.4082, 0.229, 0.3685, 0.2428, 0.4179, 0.1951, 0.4082, 0.1637, 0.3653, 0.1925, 0.3647, 0.4448, 0.7856, 0.4653, 0.8431, 0.4255, 0.8138, 0.2491, 0.795, 0.245, 0.7277, 0.2678, 0.7525, 0.2405, 0.2856, 0.2226, 0.3254, 0.2157, 0.2817, 0.2226, 0.3254, 0.1796, 0.2805, 0.2157, 0.2817, 0.2157, 0.2817, 0.1796, 0.2805, 0.2004, 0.2454, 0.1824, 0.3239, 0.1562, 0.2833, 0.1796, 0.2805, 0.5562, 0.8756, 0.5922, 0.8422, 0.5882, 0.8991, 0.9219, 0.4349, 0.9555, 0.4738, 0.909, 0.4605, 0.6673, 0.8733, 0.7249, 0.8749, 0.7064, 0.908, 0.6673, 0.8733, 0.6642, 0.8276, 0.6858, 0.8402, 0.2434, 0.1268, 0.2703, 0.1315, 0.2576, 0.153, 0.5939, 0.8411, 0.6642, 0.8276, 0.6456, 0.8607, 0.5939, 0.8411, 0.6111, 0.8076, 0.6124, 0.808, 0.5939, 0.8411, 0.5922, 0.8422, 0.5925, 0.8407, 0.2175, 0.1942, 0.2195, 0.1944, 0.2183, 0.1954, 0.5925, 0.8407, 0.5655, 0.8011, 0.6111, 0.8076, 0.2849, 0.0818, 0.2238, 0.03236, 0.2794, 0.03936, 0.9555, 0.4738, 0.9944, 0.5226, 0.9392, 0.5179, 0.9615, 0.5387, 0.9392, 0.5179, 0.9944, 0.5226, 0.9392, 0.5179, 0.9615, 0.5387, 0.9319, 0.5414, 0.8928, 0.5047, 0.9319, 0.5414, 0.8854, 0.5281, 0.9319, 0.5414, 0.9788, 0.5689, 0.9723, 0.5918, 0.9182, 0.5973, 0.9319, 0.5414, 0.9723, 0.5918, 0.9169, 0.5958, 0.9182, 0.5973, 0.9165, 0.5972, 0.8704, 0.5825, 0.9165, 0.5972, 0.8701, 0.584, 0.8701, 0.584, 0.9059, 0.6436, 0.8595, 0.6303, 0.8522, 0.67, 0.9059, 0.6436, 0.8977, 0.6851, 0.9059, 0.6436, 0.9495, 0.6849, 0.9481, 0.6904, 0.8977, 0.6851, 0.9059, 0.6436, 0.9481, 0.6904, 0.9495, 0.6849, 0.9365, 0.6442, 0.9603, 0.641, 0.9603, 0.641, 0.9964, 0.6737, 0.9512, 0.6901, 0.9495, 0.6849, 0.9603, 0.641, 0.9512, 0.6901, 0.1191, 0.04972, 0.07109, 0.02295, 0.1203, 0.01279, 0.167, 0.03848, 0.1203, 0.01279, 0.1694, 0.002572, 0.167, 0.03848, 0.1249, 0.09246, 0.1191, 0.04972, 0.2265, 0.07487, 0.167, 0.03848, 0.2211, 0.03243, 0.2069, 0.1273, 0.1724, 0.08092, 0.228, 0.08093, 0.2265, 0.07487, 0.228, 0.08093, 0.1724, 0.08092, 0.1858, 0.1299, 0.2069, 0.1273, 0.1916, 0.1455, 0.2434, 0.1268, 0.2069, 0.1273, 0.228, 0.08093, 0.2211, 0.02764, 0.167, 0.03848, 0.1694, 0.002572, 0.1905, 0.0, 0.2211, 0.02764, 0.1694, 0.002572, 0.5662, 0.4232, 0.5039, 0.3994, 0.5597, 0.3916, 0.9481, 0.6904, 0.9454, 0.7302, 0.9404, 0.7312, 0.5597, 0.3916, 0.5603, 0.3819, 0.5652, 0.3897, 0.9495, 0.6849, 0.9512, 0.6901, 0.9481, 0.6904, 0.8977, 0.6851, 0.9404, 0.7312, 0.8893, 0.7271, 0.9182, 0.5973, 0.9059, 0.6436, 0.9165, 0.5972, 0.9788, 0.5689, 0.9847, 0.587, 0.9723, 0.5918, 0.9365, 0.6442, 0.9723, 0.5918, 0.9603, 0.641, 0.2238, 0.03236, 0.2211, 0.03243, 0.2211, 0.02764, 0.2292, 0.0748, 0.2211, 0.03243, 0.2238, 0.03236, 0.6747, 0.9805, 0.6771, 0.9793, 0.6779, 0.984, 0.909, 0.4605, 0.9392, 0.5179, 0.8928, 0.5047, 0.8687, 0.5832, 0.8704, 0.5825, 0.8701, 0.584, 0.8704, 0.5825, 0.9319, 0.5414, 0.9169, 0.5958, 0.7801, 0.7674, 0.7892, 0.7802, 0.7692, 0.7798, 0.6739, 0.6809, 0.6332, 0.6541, 0.6338, 0.6534, 0.6663, 0.6112, 0.6739, 0.6809, 0.6338, 0.6534, 0.6663, 0.6112, 0.6307, 0.6512, 0.605, 0.6121, 0.6308, 0.5825, 0.6663, 0.6112, 0.605, 0.6121, 0.6307, 0.6512, 0.5897, 0.6271, 0.605, 0.6121, 0.5642, 0.5693, 0.605, 0.6121, 0.5618, 0.6235, 0.5897, 0.6271, 0.5618, 0.6235, 0.605, 0.6121, 0.5019, 0.1579, 0.4999, 0.2029, 0.4746, 0.1905, 0.6308, 0.5825, 0.5928, 0.5409, 0.6637, 0.5402, 0.6238, 0.5126, 0.6637, 0.5402, 0.5928, 0.5409, 0.6637, 0.5402, 0.6346, 0.5042, 0.6714, 0.5303, 0.6163, 0.3795, 0.6522, 0.4154, 0.6166, 0.4196, 0.604, 0.3392, 0.6522, 0.334, 0.6493, 0.3733, 0.6163, 0.3795, 0.604, 0.3392, 0.6493, 0.3733, 0.8619, 0.1058, 0.8984, 0.07483, 0.8967, 0.118, 0.8532, 0.1496, 0.8967, 0.118, 0.8988, 0.1657, 0.9192, 0.8363, 0.9144, 0.8934, 0.8918, 0.8709, 0.987, 0.847, 0.9192, 0.8363, 0.9419, 0.7947, 0.99, 0.8308, 0.9419, 0.7947, 0.9452, 0.7933, 0.99, 0.8308, 0.9452, 0.7933, 1.0, 0.7829, 0.9432, 0.7915, 0.9857, 0.7457, 0.9452, 0.7933, 1.0, 0.7829, 0.9452, 0.7933, 0.9857, 0.7457, 0.9432, 0.7915, 0.9054, 0.7337, 0.9542, 0.7312, 0.9037, 0.7868, 0.9432, 0.7915, 0.9419, 0.7947, 0.7824, 0.8121, 0.7795, 0.8759, 0.7735, 0.8096, 0.9047, 0.7763, 0.8441, 0.7487, 0.8731, 0.7397, 0.8247, 0.8913, 0.7795, 0.8759, 0.8189, 0.8428, 0.8048, 0.8463, 0.8189, 0.8428, 0.7795, 0.8759, 0.8189, 0.8428, 0.8048, 0.8463, 0.815, 0.8348, 0.2822, 0.7034, 0.2822, 0.7464, 0.2737, 0.7432, 0.8247, 0.8011, 0.815, 0.8348, 0.7824, 0.8121, 0.9106, 0.225, 0.9316, 0.2305, 0.9171, 0.2372, 0.8122, 0.1461, 0.7946, 0.09147, 0.8345, 0.1437, 0.8345, 0.08841, 0.8345, 0.1437, 0.7946, 0.09147, 0.7946, 0.09147, 0.7517, 0.1325, 0.7503, 0.08968, 0.7076, 0.1422, 0.7008, 0.08213, 0.7517, 0.1325, 0.7503, 0.08968, 0.7517, 0.1325, 0.7008, 0.08213, 0.7517, 0.1325, 0.7516, 0.1464, 0.7076, 0.1422, 0.7036, 0.1959, 0.7076, 0.1422, 0.7492, 0.1991, 0.7516, 0.1464, 0.7492, 0.1991, 0.7076, 0.1422, 0.6538, 0.1732, 0.7036, 0.1959, 0.6537, 0.1879, 0.6538, 0.1732, 0.6537, 0.1879, 0.641, 0.1849, 0.6538, 0.1732, 0.6018, 0.1643, 0.6296, 0.1202, 0.6518, 0.1305, 0.6538, 0.1732, 0.6296, 0.1202, 0.431, 0.8639, 0.465, 0.913, 0.4206, 0.913, 0.5788, 0.1513, 0.5519, 0.1224, 0.5738, 0.1172, 0.5738, 0.1172, 0.5279, 0.08465, 0.5866, 0.07976, 0.5531, 0.05145, 0.5866, 0.07976, 0.5279, 0.08465, 0.5383, 0.04119, 0.5279, 0.08465, 0.5168, 0.07283, 0.7463, 0.05309, 0.6811, 0.04515, 0.7286, 0.01443, 0.7363, 0.01909, 0.7463, 0.05309, 0.7286, 0.01443, 0.7878, 0.02872, 0.7463, 0.05309, 0.7363, 0.01909, 0.8301, 0.02838, 0.7912, 0.05123, 0.7878, 0.02872, 0.7798, 0.0, 0.8301, 0.02838, 0.7878, 0.02872, 0.2334, 0.5266, 0.1997, 0.5598, 0.2045, 0.5178, 0.1997, 0.5598, 0.2031, 0.5607, 0.2003, 0.5637, 0.2031, 0.5607, 0.2364, 0.5957, 0.2003, 0.5637, 0.2777, 0.7464, 0.2777, 0.785, 0.2737, 0.7831, 0.3595, 0.03966, 0.4233, 0.01305, 0.4035, 0.05402, 0.4233, 0.01305, 0.4608, 0.05049, 0.4283, 0.06597, 0.4035, 0.05402, 0.4233, 0.01305, 0.4283, 0.06597, 0.4608, 0.05049, 0.4687, 0.03572, 0.4725, 0.03807, 0.3971, 0.07118, 0.4035, 0.05402, 0.4283, 0.06597, 0.4608, 0.05049, 0.4492, 0.07829, 0.4283, 0.06597, 0.3595, 0.03966, 0.3971, 0.07118, 0.3515, 0.06232, 0.3595, 0.03966, 0.3515, 0.06232, 0.3175, 0.03495, 0.3847, 0.101, 0.3515, 0.06232, 0.3971, 0.07118, 0.4233, 0.01305, 0.4738, 0.02925, 0.4687, 0.03572, 0.4687, 0.03572, 0.4738, 0.02925, 0.4725, 0.03807, 0.6984, 0.06873, 0.7008, 0.08213, 0.6827, 0.07701, 0.5125, 0.09166, 0.5168, 0.07283, 0.5279, 0.08465, 0.5738, 0.1172, 0.5866, 0.07976, 0.6018, 0.09614, 0.6465, 0.1032, 0.6518, 0.1305, 0.6296, 0.1202, 0.7048, 0.1432, 0.6518, 0.1305, 0.7048, 0.1419, 0.7492, 0.1991, 0.6992, 0.2464, 0.7036, 0.1959, 0.744, 0.2488, 0.6916, 0.2935, 0.6992, 0.2464, 0.6984, 0.06873, 0.7503, 0.08968, 0.7008, 0.08213, 0.8345, 0.1437, 0.833, 0.168, 0.8122, 0.1461, 0.7917, 0.1989, 0.8122, 0.1461, 0.8305, 0.1947, 0.833, 0.168, 0.8305, 0.1947, 0.8122, 0.1461, 0.5258, 0.543, 0.5449, 0.5436, 0.5312, 0.5578, 0.4932, 0.5681, 0.5258, 0.543, 0.5312, 0.5578, 0.5224, 0.619, 0.4932, 0.5681, 0.5312, 0.5578, 0.5397, 0.6043, 0.5224, 0.619, 0.5312, 0.5578, 0.4509, 0.5637, 0.4878, 0.5478, 0.4932, 0.5681, 0.8329, 0.06458, 0.7946, 0.09147, 0.7912, 0.05123, 0.2312, 0.9453, 0.2169, 0.8846, 0.2312, 0.872, 0.2812, 0.9164, 0.245, 0.9084, 0.2812, 0.8576, 0.9106, 0.225, 0.8536, 0.213, 0.8999, 0.176, 0.7795, 0.8759, 0.7266, 0.9021, 0.7721, 0.8501, 0.128, 0.9233, 0.1399, 0.8697, 0.1644, 0.9233, 0.8048, 0.8463, 0.7824, 0.8121, 0.815, 0.8348, 0.9047, 0.7763, 0.8731, 0.7397, 0.9054, 0.7337, 0.2366, 0.5959, 0.1668, 0.5958, 0.2003, 0.5637, 0.2364, 0.5957, 0.2366, 0.5959, 0.2003, 0.5637, 0.2366, 0.5959, 0.2364, 0.5957, 0.2367, 0.5957, 0.1928, 0.6407, 0.2576, 0.6423, 0.2314, 0.6702, 0.2576, 0.6423, 0.2639, 0.6724, 0.2314, 0.6702, 0.3413, 0.08969, 0.324, 0.1484, 0.2993, 0.08626, 0.2906, 0.1208, 0.2993, 0.08626, 0.324, 0.1484, 0.3246, 0.1484, 0.3245, 0.1487, 0.324, 0.1484, 0.3245, 0.1487, 0.3671, 0.1544, 0.3632, 0.169, 0.3632, 0.169, 0.4105, 0.1661, 0.4044, 0.185, 0.4105, 0.1661, 0.4503, 0.1934, 0.4044, 0.185, 0.4503, 0.1934, 0.4547, 0.1818, 0.4746, 0.1905, 0.3146, 0.2072, 0.3632, 0.169, 0.3324, 0.2221, 0.3516, 0.2197, 0.3324, 0.2221, 0.3632, 0.169, 0.3516, 0.2197, 0.3488, 0.2348, 0.3324, 0.2221, 0.3488, 0.2348, 0.3935, 0.223, 0.3853, 0.2584, 0.03624, 0.3054, 0.01563, 0.3195, 0.007175, 0.2925, 0.3146, 0.2072, 0.2849, 0.1577, 0.324, 0.1484, 0.3245, 0.1487, 0.3146, 0.2072, 0.324, 0.1484, 0.02349, 0.3816, 0.03519, 0.3737, 0.03913, 0.3829, 0.2849, 0.1577, 0.2906, 0.1208, 0.324, 0.1484, 0.99, 0.8308, 1.0, 0.8424, 0.987, 0.847, 0.85, 0.3587, 0.8537, 0.345, 0.8616, 0.3608, 0.8899, 0.3065, 0.8899, 0.3756, 0.8616, 0.3608, 0.8537, 0.345, 0.8899, 0.3065, 0.8616, 0.3608, 0.8345, 0.3133, 0.8899, 0.3065, 0.8537, 0.345, 0.51, 0.9, 0.5364, 0.8639, 0.5364, 0.9351, 0.8715, 0.2766, 0.8345, 0.3133, 0.8531, 0.2453, 0.1019, 0.9084, 0.08203, 0.8547, 0.1241, 0.8612, 0.2849, 0.9266, 0.2946, 0.8853, 0.3024, 0.918, 0.8988, 0.1657, 0.9089, 0.1661, 0.8999, 0.176, 0.9432, 0.7915, 0.9452, 0.7933, 0.9419, 0.7947, 0.781, 0.5172, 0.733, 0.4937, 0.7961, 0.476, 0.7486, 0.4564, 0.7961, 0.476, 0.733, 0.4937, 0.8918, 0.8709, 0.8812, 0.9214, 0.8613, 0.8968, 0.5513, 0.1533, 0.517, 0.1265, 0.5519, 0.1224, 0.4902, 0.1144, 0.4608, 0.05049, 0.4725, 0.03807, 0.5125, 0.09166, 0.4725, 0.03807, 0.5168, 0.07283, 0.8527, 0.9506, 0.833, 0.9021, 0.8812, 0.9214, 0.8613, 0.8968, 0.8812, 0.9214, 0.833, 0.9021, 0.7144, 0.5318, 0.7277, 0.5998, 0.6925, 0.5709, 0.6045, 0.4612, 0.6346, 0.5042, 0.5949, 0.5096, 0.6238, 0.5126, 0.5949, 0.5096, 0.6346, 0.5042, 0.4367, 0.2331, 0.4746, 0.1905, 0.4811, 0.25, 0.4999, 0.2029, 0.4811, 0.25, 0.4746, 0.1905, 0.4255, 0.2762, 0.4811, 0.25, 0.4709, 0.2854, 0.4811, 0.25, 0.5257, 0.2793, 0.4709, 0.2854, 0.5618, 0.6235, 0.5897, 0.6271, 0.5647, 0.6459, 0.5466, 0.2325, 0.5306, 0.2776, 0.527, 0.2751, 0.4811, 0.25, 0.5466, 0.2325, 0.527, 0.2751, 0.5937, 0.5648, 0.6308, 0.5825, 0.605, 0.6121, 0.6307, 0.6512, 0.6338, 0.6534, 0.6332, 0.6541, 0.7077, 0.782, 0.6908, 0.736, 0.7262, 0.7648, 0.7077, 0.782, 0.6514, 0.7682, 0.6723, 0.7532, 0.6514, 0.7682, 0.5867, 0.7533, 0.6187, 0.7345, 0.5603, 0.3819, 0.5828, 0.3233, 0.5652, 0.3897, 0.6018, 0.3596, 0.5652, 0.3897, 0.5828, 0.3233, 0.5857, 0.7001, 0.5449, 0.6425, 0.5867, 0.6994, 0.5637, 0.2466, 0.5972, 0.287, 0.5306, 0.2776, 0.5695, 0.3333, 0.5603, 0.3819, 0.5268, 0.3478, 0.5257, 0.2793, 0.527, 0.2751, 0.5306, 0.2776, 0.5108, 0.3364, 0.4709, 0.2854, 0.5257, 0.2793, 0.4158, 0.3344, 0.465, 0.3117, 0.4594, 0.3465, 0.3792, 0.2948, 0.4158, 0.3344, 0.3769, 0.3144, 0.3792, 0.2948, 0.3769, 0.3144, 0.358, 0.3006, 0.04961, 0.1698, 0.02203, 0.2183, 0.01425, 0.1915, 0.06701, 0.2202, 0.02982, 0.2424, 0.02203, 0.2183, 0.4211, 0.2978, 0.3853, 0.2584, 0.4255, 0.2762, 0.1374, 0.1408, 0.1916, 0.1455, 0.1508, 0.1761, 0.2175, 0.1942, 0.177, 0.2221, 0.1623, 0.1993, 0.1796, 0.2805, 0.1347, 0.2407, 0.2004, 0.2454, 0.7524, 0.9436, 0.7777, 0.9021, 0.7777, 0.9652, 0.05125, 0.2981, 0.07256, 0.2922, 0.05322, 0.3027, 0.03624, 0.3054, 0.05125, 0.2981, 0.05322, 0.3027, 0.1562, 0.2833, 0.1162, 0.3389, 0.1025, 0.2897, 0.07934, 0.3593, 0.01563, 0.3195, 0.05322, 0.3027, 0.2791, 0.6507, 0.2838, 0.6349, 0.2838, 0.6745, 0.6536, 0.4124, 0.6604, 0.3648, 0.7004, 0.3669, 0.7022, 0.4124, 0.6536, 0.4124, 0.7004, 0.3669, 0.1637, 0.3653, 0.1162, 0.3389, 0.1616, 0.3256, 0.1687, 0.4073, 0.1168, 0.3774, 0.1637, 0.3653, 0.04207, 0.9195, 0.1019, 0.9084, 0.06857, 0.9445, 0.1687, 0.4073, 0.1248, 0.4598, 0.1187, 0.4168, 0.02268, 0.8644, 0.006605, 0.8832, 0.003219, 0.8795, 0.1682, 0.5068, 0.1248, 0.4598, 0.185, 0.4738, 0.1785, 0.4534, 0.185, 0.4738, 0.1248, 0.4598, 0.1785, 0.4534, 0.1899, 0.4545, 0.185, 0.4738, 0.2322, 0.4664, 0.185, 0.4738, 0.1899, 0.4545, 0.04207, 0.9195, 0.02268, 0.8644, 0.04972, 0.8563, 0.07238, 0.8796, 0.04207, 0.9195, 0.04972, 0.8563, 0.4945, 0.8044, 0.5096, 0.8639, 0.4653, 0.8431, 0.08203, 0.8547, 0.07238, 0.8796, 0.04972, 0.8563, 0.08203, 0.8547, 0.1247, 0.859, 0.1241, 0.8612, 0.4448, 0.7856, 0.488, 0.7453, 0.4945, 0.8044, 0.5041, 0.8011, 0.4945, 0.8044, 0.488, 0.7453, 0.1241, 0.8612, 0.1247, 0.859, 0.128, 0.8623, 0.488, 0.7453, 0.435, 0.7193, 0.4754, 0.712, 0.4419, 0.5726, 0.4932, 0.5681, 0.4869, 0.6133, 0.4374, 0.6086, 0.4419, 0.5726, 0.4869, 0.6133, 0.4509, 0.5637, 0.4419, 0.5726, 0.4423, 0.5617, 0.3932, 0.6047, 0.3812, 0.5405, 0.4423, 0.5617, 0.4419, 0.5726, 0.3932, 0.6047, 0.4423, 0.5617, 0.3812, 0.5405, 0.3801, 0.5414, 0.3798, 0.5398, 0.3812, 0.5405, 0.3632, 0.4877, 0.4066, 0.4692, 0.4284, 0.5103, 0.3812, 0.5405, 0.4066, 0.4692, 0.3342, 0.5123, 0.3632, 0.4877, 0.3798, 0.5398, 0.3342, 0.5123, 0.3393, 0.4521, 0.3632, 0.4877, 0.3812, 0.5405, 0.4284, 0.5103, 0.4423, 0.5617, 0.4122, 0.6531, 0.4374, 0.6086, 0.4486, 0.6524, 0.9628, 0.2104, 0.9106, 0.225, 0.8999, 0.176, 0.9089, 0.1661, 0.9628, 0.2104, 0.8999, 0.176, 0.95, 0.1657, 0.9089, 0.1661, 0.946, 0.141, 0.7802, 0.5194, 0.7793, 0.5194, 0.781, 0.5172, 0.9499, 0.06093, 0.8984, 0.07483, 0.9035, 0.03569, 0.9317, 0.03498, 0.9499, 0.06093, 0.9035, 0.03569, 0.752, 0.6089, 0.7953, 0.6244, 0.7533, 0.6614, 0.9628, 0.0, 0.9317, 0.03498, 0.9076, 0.01853, 0.7962, 0.3755, 0.8339, 0.3959, 0.7944, 0.3959, 0.07057, 0.7048, 0.1042, 0.7257, 0.1011, 0.7358, 0.9619, 0.3111, 0.9619, 0.3661, 0.9372, 0.3447, 0.6504, 0.2397, 0.641, 0.1849, 0.6537, 0.1879, 0.3055, 0.4802, 0.3081, 0.4349, 0.3393, 0.4521, 0.07057, 0.7048, 0.06791, 0.7044, 0.06888, 0.7031, 0.1068, 0.5952, 0.1382, 0.6423, 0.1023, 0.6662, 0.06846, 0.6254, 0.1068, 0.5952, 0.1023, 0.6662, 0.336, 0.8705, 0.3802, 0.8639, 0.3802, 0.9166, 0.1042, 0.7257, 0.07057, 0.7048, 0.1223, 0.678, 0.3342, 0.5123, 0.2849, 0.5171, 0.3055, 0.4802, 0.06846, 0.6254, 0.08901, 0.5673, 0.1068, 0.5952, 0.08901, 0.5673, 0.0467, 0.5932, 0.07455, 0.5425, 0.04296, 0.5606, 0.07455, 0.5425, 0.0467, 0.5932, 0.03172, 0.5684, 0.04296, 0.5606, 0.0467, 0.5932, 0.04296, 0.5606, 0.03172, 0.5684, 0.02476, 0.5555, 0.01431, 0.5859, 0.03172, 0.5684, 0.0467, 0.5932, 0.3932, 0.6047, 0.3363, 0.5825, 0.3801, 0.5414, 0.3808, 0.6111, 0.3932, 0.6047, 0.3968, 0.6156, 0.3118, 0.6201, 0.3204, 0.6017, 0.3274, 0.6383, 0.435, 0.7193, 0.3945, 0.7494, 0.4186, 0.7119, 0.4439, 0.7657, 0.4343, 0.7791, 0.435, 0.7193, 0.375, 0.683, 0.3945, 0.7494, 0.3612, 0.7184, 0.245, 0.7277, 0.2737, 0.7034, 0.2737, 0.7341, 0.2678, 0.7525, 0.245, 0.7277, 0.2737, 0.7341, 0.2465, 0.3723, 0.2428, 0.4179, 0.229, 0.3685, 0.2849, 0.0818, 0.2434, 0.1268, 0.228, 0.08093, 0.2292, 0.0748, 0.2849, 0.0818, 0.228, 0.08093, 0.435, 0.7193, 0.4691, 0.6969, 0.4754, 0.712, 0.7357, 0.295, 0.6781, 0.334, 0.6916, 0.2935, 0.4945, 0.8044, 0.5041, 0.8011, 0.5048, 0.8041, 0.8171, 0.678, 0.7562, 0.6686, 0.7533, 0.6614, 0.7953, 0.6244, 0.8171, 0.678, 0.7533, 0.6614, 0.1899, 0.4545, 0.1687, 0.4073, 0.1951, 0.4082, 0.1824, 0.3239, 0.1637, 0.3653, 0.1616, 0.3256, 0.1191, 0.04972, 0.07908, 0.1054, 0.07217, 0.06175, 0.7531, 0.3962, 0.7925, 0.3685, 0.7944, 0.4011, 0.2946, 0.8853, 0.3313, 0.9063, 0.3024, 0.918, 0.8803, 0.2648, 0.8715, 0.2766, 0.8531, 0.2453, 0.9239, 0.3908, 0.9239, 0.4335, 0.9063, 0.4034, 0.227, 0.7901, 0.245, 0.8561, 0.2115, 0.8335, 0.03519, 0.3737, 0.0814, 0.3637, 0.03913, 0.3829, 0.3853, 0.2584, 0.4367, 0.2331, 0.4255, 0.2762, 0.4304, 0.7034, 0.4486, 0.6524, 0.4691, 0.6969, 0.733, 0.4937, 0.751, 0.5603, 0.7144, 0.5318, 0.6925, 0.5709, 0.704, 0.6394, 0.6663, 0.6112, 0.1925, 0.3647, 0.2226, 0.3254, 0.229, 0.3685, 0.6673, 0.8733, 0.6434, 0.892, 0.6456, 0.8607, 0.07256, 0.2922, 0.02982, 0.2424, 0.09437, 0.2749, 0.06825, 0.2232, 0.09437, 0.2749, 0.02982, 0.2424, 0.04961, 0.1698, 0.1088, 0.1975, 0.06701, 0.2202, 0.508, 0.4349, 0.4564, 0.3937, 0.5039, 0.3994, 0.8999, 0.176, 0.8345, 0.1926, 0.8988, 0.1657, 0.8532, 0.1496, 0.8988, 0.1657, 0.8345, 0.1926, 0.7917, 0.1989, 0.7516, 0.1464, 0.7949, 0.1471, 0.6925, 0.5709, 0.6308, 0.5825, 0.6637, 0.5402, 0.6522, 0.3556, 0.703, 0.334, 0.6604, 0.3648, 0.7004, 0.3669, 0.6604, 0.3648, 0.703, 0.334, 0.6307, 0.6512, 0.5867, 0.6994, 0.5647, 0.6459, 0.5897, 0.6271, 0.6307, 0.6512, 0.5647, 0.6459, 0.02982, 0.2424, 0.03624, 0.3054, 0.007175, 0.2925, 0.3488, 0.2348, 0.3427, 0.287, 0.3324, 0.2221, 0.358, 0.3006, 0.3488, 0.2348, 0.3853, 0.2584, 0.3792, 0.2948, 0.358, 0.3006, 0.3853, 0.2584, 0.465, 0.3117, 0.4255, 0.2762, 0.4709, 0.2854, 0.2031, 0.5607, 0.2639, 0.5645, 0.2367, 0.5957, 0.2846, 0.5592, 0.2849, 0.5178, 0.2849, 0.5593, 0.5949, 0.5096, 0.6238, 0.5126, 0.5928, 0.5409, 0.3413, 0.08969, 0.3671, 0.1544, 0.3246, 0.1484, 0.3671, 0.1544, 0.4292, 0.1182, 0.4105, 0.1661, 0.4746, 0.1412, 0.4746, 0.1905, 0.4547, 0.1818, 0.3935, 0.223, 0.3632, 0.169, 0.4044, 0.185, 0.4367, 0.2331, 0.4044, 0.185, 0.4503, 0.1934, 0.6104, 0.9092, 0.5902, 0.9181, 0.5882, 0.8991, 0.6525, 0.9388, 0.6041, 0.9653, 0.6104, 0.9092, 0.5902, 0.9181, 0.6104, 0.9092, 0.6041, 0.9653, 0.6104, 0.9092, 0.6434, 0.892, 0.6525, 0.9388, 0.8292, 0.7636, 0.7801, 0.7674, 0.8328, 0.7584, 0.8103, 0.7259, 0.8328, 0.7584, 0.7801, 0.7674, 0.6456, 0.8607, 0.6104, 0.9092, 0.5882, 0.8991, 0.5922, 0.8422, 0.6456, 0.8607, 0.5882, 0.8991, 0.7064, 0.908, 0.6525, 0.9388, 0.6673, 0.8733, 0.6434, 0.892, 0.6673, 0.8733, 0.6525, 0.9388, 0.8655, 0.5114, 0.8928, 0.5047, 0.8854, 0.5281, 0.2576, 0.153, 0.2175, 0.1942, 0.1916, 0.1455, 0.2069, 0.1273, 0.2576, 0.153, 0.1916, 0.1455, 0.2265, 0.07487, 0.2292, 0.0748, 0.228, 0.08093, 0.9788, 0.5689, 0.9615, 0.5387, 0.9944, 0.5226, 0.375, 0.683, 0.3808, 0.6111, 0.3968, 0.6156, 0.4122, 0.6531, 0.375, 0.683, 0.3968, 0.6156, 0.8103, 0.7259, 0.751, 0.7367, 0.7855, 0.6961, 0.7903, 0.6964, 0.8103, 0.7259, 0.7855, 0.6961, 0.2446, 0.2397, 0.2157, 0.2817, 0.2004, 0.2454, 0.5922, 0.8422, 0.5449, 0.8305, 0.5925, 0.8407, 0.8687, 0.5832, 0.8595, 0.6303, 0.836, 0.6156, 0.1916, 0.1455, 0.1623, 0.1993, 0.1508, 0.1761, 0.1724, 0.08092, 0.1374, 0.1408, 0.1249, 0.09246, 0.9723, 0.5918, 0.9905, 0.6304, 0.9603, 0.641, 0.7793, 0.5194, 0.7645, 0.5629, 0.751, 0.5603, 0.7645, 0.5629, 0.7277, 0.5998, 0.751, 0.5603, 0.704, 0.6394, 0.7156, 0.7079, 0.6739, 0.6809, 0.8747, 0.3756, 0.8747, 0.4347, 0.8345, 0.4142, 0.2639, 0.6724, 0.2623, 0.7034, 0.2314, 0.6702, 0.4105, 0.1661, 0.4746, 0.1412, 0.4547, 0.1818, 0.6628, 0.6936, 0.5881, 0.7012, 0.5867, 0.6994, 0.6332, 0.6541, 0.6628, 0.6936, 0.5867, 0.6994, 0.1088, 0.1975, 0.06825, 0.2232, 0.06701, 0.2202, 0.04961, 0.1698, 0.003678, 0.1448, 0.03789, 0.1222, 0.5039, 0.3994, 0.5268, 0.3478, 0.5597, 0.3916, 0.5603, 0.3819, 0.5597, 0.3916, 0.5268, 0.3478, 0.4509, 0.5637, 0.4284, 0.5103, 0.4681, 0.5012, 0.4878, 0.5478, 0.4509, 0.5637, 0.4681, 0.5012, 0.7756, 0.292, 0.744, 0.2488, 0.7856, 0.2476, 0.6992, 0.2464, 0.6429, 0.2869, 0.6504, 0.2397, 0.3932, 0.6047, 0.4374, 0.6086, 0.3968, 0.6156, 0.3363, 0.5825, 0.3342, 0.5123, 0.3798, 0.5398, 0.3801, 0.5414, 0.3363, 0.5825, 0.3798, 0.5398, 0.03462, 0.7386, 0.07057, 0.7048, 0.1011, 0.7358, 0.07175, 0.7798, 0.03462, 0.7386, 0.1011, 0.7358, 0.2465, 0.3723, 0.2226, 0.3254, 0.2444, 0.3286, 0.9317, 0.03498, 0.954, 0.03474, 0.9499, 0.06093, 0.8227, 0.2415, 0.7917, 0.1989, 0.8305, 0.1947, 0.7856, 0.2476, 0.7492, 0.1991, 0.7917, 0.1989, 0.7036, 0.1959, 0.6504, 0.2397, 0.6537, 0.1879, 0.5224, 0.619, 0.5397, 0.6043, 0.5375, 0.6195, 0.6103, 0.2289, 0.6018, 0.1643, 0.641, 0.1849, 0.7961, 0.476, 0.811, 0.4774, 0.781, 0.5172, 0.9089, 0.1661, 0.8967, 0.118, 0.946, 0.141, 0.9447, 0.1142, 0.946, 0.141, 0.8967, 0.118, 0.9447, 0.1142, 0.8984, 0.07483, 0.9482, 0.07306, 0.9317, 0.03498, 0.9035, 0.03569, 0.9076, 0.01853, 0.7949, 0.1471, 0.795, 0.1376, 0.8122, 0.1461, 0.795, 0.1376, 0.7516, 0.1464, 0.7517, 0.1325, 0.7048, 0.1432, 0.7048, 0.1419, 0.7076, 0.1422, 0.7801, 0.9004, 0.759, 0.9013, 0.7795, 0.8759, 0.7463, 0.05309, 0.7946, 0.09147, 0.7503, 0.08968, 0.6518, 0.1305, 0.6827, 0.07701, 0.7048, 0.1419, 0.7008, 0.08213, 0.7048, 0.1419, 0.6827, 0.07701, 0.2993, 0.08626, 0.3175, 0.03495, 0.3413, 0.08969, 0.3515, 0.06232, 0.3413, 0.08969, 0.3175, 0.03495, 0.4292, 0.1182, 0.3971, 0.07118, 0.4283, 0.06597, 0.4492, 0.07829, 0.4292, 0.1182, 0.4283, 0.06597, 0.517, 0.1265, 0.5279, 0.08465, 0.5519, 0.1224, 0.4186, 0.7119, 0.375, 0.683, 0.4122, 0.6531, 0.3808, 0.6111, 0.3405, 0.6522, 0.3274, 0.6383, 0.3058, 0.5508, 0.3363, 0.5825, 0.3204, 0.6017, 0.01379, 0.6289, 0.04743, 0.5944, 0.06846, 0.6254, 0.03122, 0.6565, 0.06846, 0.6254, 0.1023, 0.6662, 0.0, 0.6933, 0.03122, 0.6565, 0.06888, 0.7031, 0.03997, 0.7825, 0.0255, 0.7419, 0.03462, 0.7386, 0.6781, 0.334, 0.6259, 0.3236, 0.6429, 0.2869, 0.6504, 0.2397, 0.6429, 0.2869, 0.602, 0.2737, 0.07175, 0.7798, 0.1011, 0.7358, 0.1373, 0.7755, 0.1011, 0.7358, 0.1042, 0.7257, 0.1459, 0.7422, 0.703, 0.3786, 0.7093, 0.3707, 0.7417, 0.3671, 0.9359, 0.2948, 0.894, 0.2919, 0.8899, 0.2774, 0.9359, 0.2948, 0.9371, 0.3428, 0.9023, 0.3375, 0.9023, 0.3375, 0.9371, 0.3428, 0.9372, 0.3452, 0.3024, 0.918, 0.3313, 0.9063, 0.336, 0.9266, 0.4486, 0.6524, 0.4374, 0.6086, 0.4869, 0.6133, 0.2639, 0.5896, 0.2782, 0.5942, 0.275, 0.6363, 0.7543, 0.3463, 0.7559, 0.334, 0.7944, 0.3347, 0.2431, 0.9319, 0.2312, 0.9176, 0.2431, 0.872, 0.7777, 0.9116, 0.8043, 0.9021, 0.8043, 0.9576, 0.5133, 0.8004, 0.5041, 0.8011, 0.488, 0.7453, 0.08398, 0.8162, 0.08203, 0.8547, 0.04972, 0.8563, 0.1682, 0.5068, 0.185, 0.4738, 0.21, 0.5097, 0.0, 0.8855, 0.006605, 0.8832, 0.04207, 0.9195, 0.2383, 0.7472, 0.227, 0.7901, 0.1825, 0.7771, 0.227, 0.7901, 0.2115, 0.8335, 0.1738, 0.8239, 0.1668, 0.872, 0.1738, 0.8239, 0.2115, 0.8335, 0.1162, 0.3389, 0.07934, 0.3593, 0.05322, 0.3027, 0.1347, 0.2407, 0.1562, 0.2833, 0.1025, 0.2897, 0.06825, 0.2232, 0.1159, 0.2118, 0.1347, 0.2407, 0.1623, 0.1993, 0.177, 0.2221, 0.1347, 0.2407, 0.1508, 0.1761, 0.1623, 0.1993, 0.1159, 0.2118, 0.09206, 0.1541, 0.1374, 0.1408, 0.1508, 0.1761, 0.1249, 0.09246, 0.1374, 0.1408, 0.09206, 0.1541, 0.09206, 0.1541, 0.04961, 0.1698, 0.03789, 0.1222, 0.07908, 0.1054, 0.03789, 0.1222, 0.03138, 0.07888, 0.4138, 0.3799, 0.4158, 0.3344, 0.4594, 0.3465, 0.5039, 0.3994, 0.4564, 0.3937, 0.4594, 0.3465, 0.4594, 0.3465, 0.465, 0.3117, 0.5108, 0.3364, 0.5268, 0.3478, 0.5108, 0.3364, 0.5257, 0.2793, 0.5695, 0.3333, 0.5268, 0.3478, 0.5306, 0.2776, 0.6187, 0.7345, 0.5867, 0.7533, 0.5576, 0.7128, 0.6282, 0.7268, 0.6723, 0.7532, 0.6514, 0.7682, 0.6723, 0.7532, 0.6282, 0.7268, 0.6628, 0.6936, 0.7156, 0.7079, 0.6908, 0.736, 0.6628, 0.6936, 0.7156, 0.7079, 0.751, 0.7367, 0.7262, 0.7648, 0.7562, 0.6686, 0.7855, 0.6961, 0.751, 0.7367, 0.7533, 0.6614, 0.75, 0.6652, 0.704, 0.6394, 0.751, 0.7367, 0.7801, 0.7674, 0.7692, 0.7798, 0.833, 0.5521, 0.8687, 0.5832, 0.836, 0.6156, 0.8854, 0.5281, 0.8704, 0.5825, 0.8687, 0.5832, 0.8395, 0.5292, 0.8655, 0.5114, 0.8854, 0.5281, 0.909, 0.4605, 0.8928, 0.5047, 0.8655, 0.5114, 0.6569, 0.9433, 0.7064, 0.908, 0.7266, 0.944, 0.6569, 0.9433, 0.6771, 0.9793, 0.6747, 0.9805, 0.6544, 0.9445, 0.6747, 0.9805, 0.6252, 1.0, 0.5842, 0.9803, 0.6041, 0.9653, 0.6252, 1.0, 0.5685, 0.9439, 0.5902, 0.9181, 0.6041, 0.9653, 0.492, 0.9666, 0.465, 0.9409, 0.492, 0.9122, 0.2832, 0.2973, 0.2405, 0.2856, 0.2446, 0.2397, 0.2849, 0.3411, 0.2444, 0.3286, 0.2405, 0.2856, 0.2814, 0.3868, 0.2465, 0.3723, 0.2444, 0.3286, 0.4343, 0.7791, 0.4252, 0.8135, 0.3919, 0.7824, 0.4343, 0.7791, 0.4448, 0.7856, 0.4255, 0.8138, 0.1951, 0.4082, 0.2428, 0.4179, 0.243, 0.4184, 0.1951, 0.4082, 0.1925, 0.3647, 0.229, 0.3685, 0.1951, 0.4082, 0.1687, 0.4073, 0.1637, 0.3653, 0.4448, 0.7856, 0.4945, 0.8044, 0.4653, 0.8431, 0.375, 0.683, 0.3612, 0.7184, 0.3327, 0.6862, 0.2405, 0.2856, 0.2444, 0.3286, 0.2226, 0.3254, 0.2226, 0.3254, 0.1824, 0.3239, 0.1796, 0.2805, 0.1824, 0.3239, 0.1616, 0.3256, 0.1562, 0.2833, 0.9219, 0.4349, 0.9683, 0.4482, 0.9555, 0.4738, 0.6673, 0.8733, 0.6858, 0.8402, 0.7249, 0.8749, 0.6673, 0.8733, 0.6456, 0.8607, 0.6642, 0.8276, 0.5939, 0.8411, 0.6124, 0.808, 0.6642, 0.8276, 0.5939, 0.8411, 0.5925, 0.8407, 0.6111, 0.8076, 0.7524, 0.967, 0.7266, 0.9226, 0.7524, 0.9021, 0.2849, 0.0818, 0.2292, 0.0748, 0.2238, 0.03236, 0.9555, 0.4738, 0.9964, 0.5175, 0.9944, 0.5226, 0.8928, 0.5047, 0.9392, 0.5179, 0.9319, 0.5414, 0.9319, 0.5414, 0.9615, 0.5387, 0.9788, 0.5689, 0.9182, 0.5973, 0.9169, 0.5958, 0.9319, 0.5414, 0.8704, 0.5825, 0.9169, 0.5958, 0.9165, 0.5972, 0.8701, 0.584, 0.9165, 0.5972, 0.9059, 0.6436, 0.8522, 0.67, 0.8595, 0.6303, 0.9059, 0.6436, 0.9059, 0.6436, 0.9365, 0.6442, 0.9495, 0.6849, 0.9603, 0.641, 0.9905, 0.6304, 0.9964, 0.6737, 0.1191, 0.04972, 0.07217, 0.06175, 0.07109, 0.02295, 0.167, 0.03848, 0.1191, 0.04972, 0.1203, 0.01279, 0.167, 0.03848, 0.1724, 0.08092, 0.1249, 0.09246, 0.2265, 0.07487, 0.1724, 0.08092, 0.167, 0.03848, 0.2069, 0.1273, 0.1858, 0.1299, 0.1724, 0.08092, 0.2211, 0.02764, 0.2211, 0.03243, 0.167, 0.03848, 0.5662, 0.4232, 0.508, 0.4349, 0.5039, 0.3994, 0.9481, 0.6904, 0.9512, 0.6901, 0.9454, 0.7302, 0.8977, 0.6851, 0.9481, 0.6904, 0.9404, 0.7312, 0.9182, 0.5973, 0.9365, 0.6442, 0.9059, 0.6436, 0.9365, 0.6442, 0.9182, 0.5973, 0.9723, 0.5918, 0.2292, 0.0748, 0.2265, 0.07487, 0.2211, 0.03243, 0.909, 0.4605, 0.9555, 0.4738, 0.9392, 0.5179, 0.8704, 0.5825, 0.8854, 0.5281, 0.9319, 0.5414, 0.6739, 0.6809, 0.6628, 0.6936, 0.6332, 0.6541, 0.6663, 0.6112, 0.704, 0.6394, 0.6739, 0.6809, 0.6663, 0.6112, 0.6338, 0.6534, 0.6307, 0.6512, 0.4999, 0.2029, 0.5215, 0.172, 0.5552, 0.2039, 0.5019, 0.1579, 0.5215, 0.172, 0.4999, 0.2029, 0.6308, 0.5825, 0.5937, 0.5648, 0.5928, 0.5409, 0.6637, 0.5402, 0.6238, 0.5126, 0.6346, 0.5042, 0.6163, 0.3795, 0.6493, 0.3733, 0.6522, 0.4154, 0.9035, 0.03569, 0.8984, 0.07483, 0.8604, 0.06363, 0.8619, 0.1058, 0.8604, 0.06363, 0.8984, 0.07483, 0.8532, 0.1496, 0.8619, 0.1058, 0.8967, 0.118, 0.9192, 0.8363, 0.9519, 0.8666, 0.9144, 0.8934, 0.987, 0.847, 0.9519, 0.8666, 0.9192, 0.8363, 0.99, 0.8308, 0.987, 0.847, 0.9419, 0.7947, 0.1627, 0.8081, 0.1627, 0.8697, 0.128, 0.8629, 0.9432, 0.7915, 0.9047, 0.7763, 0.9054, 0.7337, 0.9037, 0.7868, 0.9047, 0.7763, 0.9432, 0.7915, 0.7824, 0.8121, 0.8048, 0.8463, 0.7795, 0.8759, 0.9047, 0.7763, 0.9037, 0.7868, 0.8441, 0.7487, 0.8247, 0.8913, 0.7801, 0.9004, 0.7795, 0.8759, 0.5081, 0.9517, 0.492, 0.9461, 0.5081, 0.9122, 0.9106, 0.225, 0.9171, 0.2372, 0.8723, 0.2453, 0.8122, 0.1461, 0.795, 0.1376, 0.7946, 0.09147, 0.7946, 0.09147, 0.795, 0.1376, 0.7517, 0.1325, 0.7076, 0.1422, 0.7048, 0.1419, 0.7008, 0.08213, 0.7036, 0.1959, 0.7048, 0.1432, 0.7076, 0.1422, 0.6538, 0.1732, 0.7048, 0.1432, 0.7036, 0.1959, 0.6538, 0.1732, 0.641, 0.1849, 0.6018, 0.1643, 0.829, 0.9616, 0.8043, 0.9301, 0.829, 0.9021, 0.5788, 0.1513, 0.5513, 0.1533, 0.5519, 0.1224, 0.5738, 0.1172, 0.5519, 0.1224, 0.5279, 0.08465, 0.5383, 0.04119, 0.5531, 0.05145, 0.5279, 0.08465, 0.4925, 0.01637, 0.5383, 0.04119, 0.5168, 0.07283, 0.7878, 0.02872, 0.7912, 0.05123, 0.7463, 0.05309, 0.8301, 0.02838, 0.8329, 0.06458, 0.7912, 0.05123, 0.7798, 0.0, 0.8242, 0.0004777, 0.8301, 0.02838, 0.2334, 0.5266, 0.2031, 0.5607, 0.1997, 0.5598, 0.9063, 0.4347, 0.8747, 0.4347, 0.8849, 0.3908, 0.3595, 0.03966, 0.3796, 0.0, 0.4233, 0.01305, 0.4233, 0.01305, 0.4687, 0.03572, 0.4608, 0.05049, 0.3595, 0.03966, 0.4035, 0.05402, 0.3971, 0.07118, 0.3847, 0.101, 0.3413, 0.08969, 0.3515, 0.06232, 0.7798, 0.0, 0.7878, 0.02872, 0.7363, 0.01909, 0.7048, 0.1432, 0.6538, 0.1732, 0.6518, 0.1305, 0.7492, 0.1991, 0.744, 0.2488, 0.6992, 0.2464, 0.744, 0.2488, 0.7357, 0.295, 0.6916, 0.2935, 0.6984, 0.06873, 0.7463, 0.05309, 0.7503, 0.08968, 0.7917, 0.1989, 0.7949, 0.1471, 0.8122, 0.1461, 0.4932, 0.5681, 0.4878, 0.5478, 0.5258, 0.543, 0.5224, 0.619, 0.4869, 0.6133, 0.4932, 0.5681, 0.8329, 0.06458, 0.8345, 0.08841, 0.7946, 0.09147, 0.2312, 0.9453, 0.2068, 0.9118, 0.2169, 0.8846, 0.9106, 0.225, 0.8568, 0.222, 0.8536, 0.213, 0.7795, 0.8759, 0.759, 0.9013, 0.7266, 0.9021, 0.2366, 0.5959, 0.1928, 0.6407, 0.1668, 0.5958, 0.1928, 0.6407, 0.2366, 0.5959, 0.2576, 0.6423, 0.3413, 0.08969, 0.3246, 0.1484, 0.324, 0.1484, 0.3245, 0.1487, 0.3246, 0.1484, 0.3671, 0.1544, 0.3632, 0.169, 0.3671, 0.1544, 0.4105, 0.1661, 0.4105, 0.1661, 0.4547, 0.1818, 0.4503, 0.1934, 0.3146, 0.2072, 0.3245, 0.1487, 0.3632, 0.169, 0.3488, 0.2348, 0.3516, 0.2197, 0.3935, 0.223, 0.01563, 0.3195, 0.03519, 0.3737, 0.02349, 0.3816, 0.8147, 0.4349, 0.7961, 0.476, 0.7486, 0.4564, 0.8345, 0.3133, 0.8715, 0.2766, 0.8899, 0.3065, 0.1019, 0.9084, 0.1241, 0.8612, 0.128, 0.8623, 0.1019, 0.9084, 0.07238, 0.8796, 0.08203, 0.8547, 0.7961, 0.476, 0.8147, 0.4349, 0.833, 0.4383, 0.781, 0.5172, 0.7793, 0.5194, 0.733, 0.4937, 0.8918, 0.8709, 0.9144, 0.8934, 0.8812, 0.9214, 0.9076, 0.01853, 0.9035, 0.03569, 0.8552, 0.03915, 0.4902, 0.1144, 0.4492, 0.07829, 0.4608, 0.05049, 0.5125, 0.09166, 0.4902, 0.1144, 0.4725, 0.03807, 0.6925, 0.5709, 0.6637, 0.5402, 0.6714, 0.5303, 0.7144, 0.5318, 0.751, 0.5603, 0.7277, 0.5998, 0.4292, 0.1182, 0.4492, 0.07829, 0.4902, 0.1144, 0.4367, 0.2331, 0.4503, 0.1934, 0.4746, 0.1905, 0.4255, 0.2762, 0.4367, 0.2331, 0.4811, 0.25, 0.4811, 0.25, 0.527, 0.2751, 0.5257, 0.2793, 0.5466, 0.2325, 0.5637, 0.2466, 0.5306, 0.2776, 0.4811, 0.25, 0.4999, 0.2029, 0.5466, 0.2325, 0.7077, 0.782, 0.6723, 0.7532, 0.6908, 0.736, 0.7077, 0.782, 0.6868, 0.797, 0.6514, 0.7682, 0.8522, 0.67, 0.8977, 0.6851, 0.8893, 0.7271, 0.5603, 0.3819, 0.5695, 0.3333, 0.5828, 0.3233, 0.5971, 0.2882, 0.5755, 0.315, 0.5306, 0.2776, 0.5108, 0.3364, 0.465, 0.3117, 0.4709, 0.2854, 0.4158, 0.3344, 0.4211, 0.2978, 0.465, 0.3117, 0.3792, 0.2948, 0.4211, 0.2978, 0.4158, 0.3344, 0.04961, 0.1698, 0.06701, 0.2202, 0.02203, 0.2183, 0.06701, 0.2202, 0.06825, 0.2232, 0.02982, 0.2424, 0.4211, 0.2978, 0.3792, 0.2948, 0.3853, 0.2584, 0.1374, 0.1408, 0.1858, 0.1299, 0.1916, 0.1455, 0.2175, 0.1942, 0.2183, 0.1954, 0.177, 0.2221, 0.1796, 0.2805, 0.1562, 0.2833, 0.1347, 0.2407, 0.1562, 0.2833, 0.1616, 0.3256, 0.1162, 0.3389, 0.07934, 0.3593, 0.03519, 0.3737, 0.01563, 0.3195, 0.9517, 0.4155, 0.9372, 0.3741, 0.9517, 0.3661, 0.1637, 0.3653, 0.1168, 0.3774, 0.1162, 0.3389, 0.1687, 0.4073, 0.1187, 0.4168, 0.1168, 0.3774, 0.04207, 0.9195, 0.07238, 0.8796, 0.1019, 0.9084, 0.1687, 0.4073, 0.1785, 0.4534, 0.1248, 0.4598, 0.1682, 0.5068, 0.1425, 0.5124, 0.1248, 0.4598, 0.2322, 0.4664, 0.21, 0.5097, 0.185, 0.4738, 0.04207, 0.9195, 0.006605, 0.8832, 0.02268, 0.8644, 0.4945, 0.8044, 0.5048, 0.8041, 0.5096, 0.8639, 0.08203, 0.8547, 0.08398, 0.8162, 0.1247, 0.859, 0.4448, 0.7856, 0.4439, 0.7657, 0.488, 0.7453, 0.488, 0.7453, 0.4439, 0.7657, 0.435, 0.7193, 0.4419, 0.5726, 0.4509, 0.5637, 0.4932, 0.5681, 0.3932, 0.6047, 0.3801, 0.5414, 0.3812, 0.5405, 0.3812, 0.5405, 0.3798, 0.5398, 0.3632, 0.4877, 0.3342, 0.5123, 0.3055, 0.4802, 0.3393, 0.4521, 0.4122, 0.6531, 0.3968, 0.6156, 0.4374, 0.6086, 0.9628, 0.2104, 0.9316, 0.2305, 0.9106, 0.225, 0.9089, 0.1661, 0.95, 0.1657, 0.9628, 0.2104, 0.9499, 0.06093, 0.9482, 0.07306, 0.8984, 0.07483, 0.752, 0.6089, 0.7935, 0.6142, 0.7953, 0.6244, 0.9628, 0.0, 0.954, 0.03474, 0.9317, 0.03498, 0.8339, 0.3959, 0.7962, 0.3755, 0.8143, 0.334, 0.6504, 0.2397, 0.6103, 0.2289, 0.641, 0.1849, 0.0, 0.6933, 0.02838, 0.7312, 0.0255, 0.7419, 0.1068, 0.5952, 0.1388, 0.6366, 0.1382, 0.6423, 0.07057, 0.7048, 0.06888, 0.7031, 0.1023, 0.6662, 0.3342, 0.5123, 0.3058, 0.5508, 0.2849, 0.5171, 0.06846, 0.6254, 0.04743, 0.5944, 0.08901, 0.5673, 0.08901, 0.5673, 0.04743, 0.5944, 0.0467, 0.5932, 0.3932, 0.6047, 0.3808, 0.6111, 0.3363, 0.5825, 0.435, 0.7193, 0.4343, 0.7791, 0.3945, 0.7494, 0.375, 0.683, 0.4186, 0.7119, 0.3945, 0.7494, 0.06077, 0.5184, 0.07455, 0.5425, 0.04296, 0.5606, 0.2465, 0.3723, 0.243, 0.418, 0.2428, 0.4179, 0.2849, 0.0818, 0.2703, 0.1315, 0.2434, 0.1268, 0.435, 0.7193, 0.4304, 0.7034, 0.4691, 0.6969, 0.4066, 0.4692, 0.3632, 0.4877, 0.3393, 0.4521, 0.1023, 0.6662, 0.1382, 0.6423, 0.1668, 0.6632, 0.1899, 0.4545, 0.1785, 0.4534, 0.1687, 0.4073, 0.1824, 0.3239, 0.1925, 0.3647, 0.1637, 0.3653, 0.1191, 0.04972, 0.1249, 0.09246, 0.07908, 0.1054, 0.7531, 0.3962, 0.7543, 0.3463, 0.7925, 0.3685, 0.2946, 0.8853, 0.3213, 0.8639, 0.3313, 0.9063, 0.4319, 0.9629, 0.4206, 0.9203, 0.4319, 0.913, 0.06857, 0.9445, 0.1019, 0.9084, 0.128, 0.9329, 0.03519, 0.3737, 0.07934, 0.3593, 0.0814, 0.3637, 0.3853, 0.2584, 0.3935, 0.223, 0.4367, 0.2331, 0.4304, 0.7034, 0.4122, 0.6531, 0.4486, 0.6524, 0.733, 0.4937, 0.7793, 0.5194, 0.751, 0.5603, 0.6925, 0.5709, 0.7277, 0.5998, 0.704, 0.6394, 0.1925, 0.3647, 0.1824, 0.3239, 0.2226, 0.3254, 0.07256, 0.2922, 0.05125, 0.2981, 0.02982, 0.2424, 0.04961, 0.1698, 0.09206, 0.1541, 0.1088, 0.1975, 0.508, 0.4349, 0.4604, 0.4294, 0.4564, 0.3937, 0.8967, 0.845, 0.9037, 0.7868, 0.9419, 0.7947, 0.7917, 0.1989, 0.7492, 0.1991, 0.7516, 0.1464, 0.6925, 0.5709, 0.6663, 0.6112, 0.6308, 0.5825, 0.465, 0.8828, 0.51, 0.8639, 0.51, 0.9122, 0.6307, 0.6512, 0.6332, 0.6541, 0.5867, 0.6994, 0.02982, 0.2424, 0.05125, 0.2981, 0.03624, 0.3054, 0.02203, 0.2183, 0.02982, 0.2424, 0.0, 0.2686, 0.465, 0.3117, 0.4211, 0.2978, 0.4255, 0.2762, 0.2031, 0.5607, 0.2334, 0.5266, 0.2639, 0.5645, 0.3413, 0.08969, 0.3847, 0.101, 0.3671, 0.1544, 0.3671, 0.1544, 0.3847, 0.101, 0.4292, 0.1182, 0.4746, 0.1412, 0.5019, 0.1579, 0.4746, 0.1905, 0.3935, 0.223, 0.3516, 0.2197, 0.3632, 0.169, 0.4367, 0.2331, 0.3935, 0.223, 0.4044, 0.185, 0.6525, 0.9388, 0.6544, 0.9445, 0.6041, 0.9653, 0.8292, 0.7636, 0.7892, 0.7802, 0.7801, 0.7674, 0.6456, 0.8607, 0.6434, 0.892, 0.6104, 0.9092, 0.5922, 0.8422, 0.5939, 0.8411, 0.6456, 0.8607, 0.7064, 0.908, 0.6569, 0.9433, 0.6525, 0.9388, 0.2576, 0.153, 0.2195, 0.1944, 0.2175, 0.1942, 0.2069, 0.1273, 0.2434, 0.1268, 0.2576, 0.153, 0.375, 0.683, 0.3405, 0.6522, 0.3808, 0.6111, 0.8103, 0.7259, 0.7801, 0.7674, 0.751, 0.7367, 0.2446, 0.2397, 0.2405, 0.2856, 0.2157, 0.2817, 0.5922, 0.8422, 0.5562, 0.8756, 0.5449, 0.8305, 0.8687, 0.5832, 0.8701, 0.584, 0.8595, 0.6303, 0.1916, 0.1455, 0.2175, 0.1942, 0.1623, 0.1993, 0.1724, 0.08092, 0.1858, 0.1299, 0.1374, 0.1408, 0.9723, 0.5918, 0.9847, 0.587, 0.9905, 0.6304, 0.7793, 0.5194, 0.7802, 0.5194, 0.7645, 0.5629, 0.7645, 0.5629, 0.752, 0.6089, 0.7277, 0.5998, 0.704, 0.6394, 0.75, 0.6652, 0.7156, 0.7079, 0.2778, 0.6956, 0.2639, 0.6849, 0.2778, 0.6363, 0.4105, 0.1661, 0.4292, 0.1182, 0.4746, 0.1412, 0.6628, 0.6936, 0.6282, 0.7268, 0.5881, 0.7012, 0.1088, 0.1975, 0.1159, 0.2118, 0.06825, 0.2232, 0.04961, 0.1698, 0.01425, 0.1915, 0.003678, 0.1448, 0.5039, 0.3994, 0.5084, 0.3497, 0.5268, 0.3478, 0.4509, 0.5637, 0.4423, 0.5617, 0.4284, 0.5103, 0.7756, 0.292, 0.7357, 0.295, 0.744, 0.2488, 0.6992, 0.2464, 0.6916, 0.2935, 0.6429, 0.2869, 0.3932, 0.6047, 0.4419, 0.5726, 0.4374, 0.6086, 0.3363, 0.5825, 0.3058, 0.5508, 0.3342, 0.5123, 0.03462, 0.7386, 0.06791, 0.7044, 0.07057, 0.7048, 0.2465, 0.3723, 0.229, 0.3685, 0.2226, 0.3254, 0.8227, 0.2415, 0.7856, 0.2476, 0.7917, 0.1989, 0.7856, 0.2476, 0.744, 0.2488, 0.7492, 0.1991, 0.7036, 0.1959, 0.6992, 0.2464, 0.6504, 0.2397, 0.1014, 0.8081, 0.1373, 0.7755, 0.1668, 0.8037, 0.9089, 0.1661, 0.8988, 0.1657, 0.8967, 0.118, 0.9447, 0.1142, 0.8967, 0.118, 0.8984, 0.07483, 0.795, 0.1376, 0.7949, 0.1471, 0.7516, 0.1464, 0.7463, 0.05309, 0.7912, 0.05123, 0.7946, 0.09147, 0.6518, 0.1305, 0.6465, 0.1032, 0.6827, 0.07701, 0.2576, 0.6423, 0.2366, 0.5959, 0.2367, 0.5957, 0.4292, 0.1182, 0.3847, 0.101, 0.3971, 0.07118, 0.6163, 0.3795, 0.6166, 0.4196, 0.6018, 0.4255])
me_mesh.use_remesh_preserve_volume = False
me_mesh.use_remesh_preserve_attributes = False
me_mesh.use_mirror_vertex_groups = False
me_mesh.update()
me_cube = bpy.data.meshes.new('Cube')
me_cube.from_pydata([(4.0, 4.0, 0.0), (4.0, -4.0, 0.0), (-4.0, -4.0, 0.0), (-4.0, 4.0, 0.0), (3.907, 3.907, 2.0), (3.907, -3.907, 2.0), (-3.907, -3.907, 2.0), (-3.907, 3.907, 2.0), (4.0, 4.0, 2.0), (4.0, -4.0, 2.0), (-4.0, 4.0, 2.0), (-4.0, -4.0, 2.0), (3.907, 3.907, 0.0), (3.907, -3.907, 0.0), (-3.907, 3.907, 0.0), (-3.907, -3.907, 0.0)], [], [(6, 5, 13, 15), (0, 8, 9, 1), (1, 9, 11, 2), (2, 11, 10, 3), (8, 0, 3, 10), (4, 5, 9, 8), (7, 4, 8, 10), (5, 6, 11, 9), (6, 7, 10, 11), (5, 4, 12, 13), (7, 6, 15, 14), (4, 7, 14, 12), (2, 3, 14), (14, 3, 0), (14, 0, 12), (12, 0, 1), (2, 14, 15), (13, 12, 1), (2, 15, 13), (2, 13, 1)])
_uv = me_cube.uv_layers.new(name='UVMap')
_uv.uv.foreach_set('vector', [0.875, 0.0, 0.875, 0.3256, 0.75, 0.3256, 0.75, 1.987e-08, 0.0, 0.6667, 0.125, 0.6667, 0.125, 1.0, 3.026e-08, 1.0, 0.75, 0.3333, 0.625, 0.3333, 0.625, 0.0, 0.75, 1.987e-08, 0.625, 0.3333, 0.5, 0.3333, 0.5, 7.947e-08, 0.625, 0.0, 0.125, 0.6667, 0.25, 0.6667, 0.25, 1.0, 0.125, 1.0, 0.005782, 0.3295, 0.4942, 0.3295, 0.5, 0.3333, 0.0, 0.3333, 0.005782, 0.003855, 0.005782, 0.3295, 0.0, 0.3333, 1.192e-07, 0.0, 0.4942, 0.3295, 0.4942, 0.003855, 0.5, 8.941e-08, 0.5, 0.3333, 0.4942, 0.003855, 0.005782, 0.003855, 1.192e-07, 0.0, 0.5, 8.941e-08, 0.625, 0.659, 0.625, 0.3333, 0.75, 0.3333, 0.75, 0.659, 0.875, 0.3256, 0.875, 0.6512, 0.75, 0.6512, 0.75, 0.3256, 0.875, 0.3256, 0.875, 0.0, 1.0, 0.0, 1.0, 0.3256, 0.5, 0.6667, 0.0, 0.6667, 0.005782, 0.6628, 0.005782, 0.6628, 0.0, 0.6667, 2.98e-08, 0.3333, 0.005782, 0.6628, 2.98e-08, 0.3333, 0.005782, 0.3372, 0.005782, 0.3372, 2.98e-08, 0.3333, 0.5, 0.3333, 0.5, 0.6667, 0.005782, 0.6628, 0.4942, 0.6628, 0.4942, 0.3372, 0.005782, 0.3372, 0.5, 0.3333, 0.5, 0.6667, 0.4942, 0.6628, 0.4942, 0.3372, 0.5, 0.6667, 0.4942, 0.3372, 0.5, 0.3333])
me_cube.materials.append(mat_material)
me_cube.use_remesh_preserve_volume = False
me_cube.use_remesh_preserve_attributes = False
me_cube.use_mirror_vertex_groups = False
me_cube.update()

# ---- objects
ob_mball_004 = bpy.data.objects.new('Mball.004', me_mesh)
ob_cube = bpy.data.objects.new('Cube', me_cube)

# ---- transforms, parenting, visibility, modifiers, constraints
ob_mball_004.location = (-0.5425, -1.062, 0.1327)
ob_mball_004.scale = (1.157, 1.152, 0.6756)
ob_mball_004.lineart.crease_threshold = 0.0
_m = ob_mball_004.modifiers.new('Decimate', 'DECIMATE')
_m.ratio = 0.1565
ob_cube.location = (0.0, 0.0, 0.0)
ob_cube.lock_rotations_4d = False
ob_cube.empty_display_type = 'ARROWS'
ob_cube.lineart.crease_threshold = 0.0

# ---- collection membership
col_collection_1.objects.link(ob_mball_004)
col_collection_1.objects.link(ob_cube)

# ---- scene / render settings (as saved in the file)
scene.frame_start = 1; scene.frame_end = 250; scene.frame_set(1)
scene.render.engine = 'BLENDER_EEVEE_NEXT'
scene.render.resolution_percentage = 50
scene.render.dither_intensity = 0.0
scene.cycles.use_denoising = False
scene.cycles.samples = 128
scene.cycles.sampling_pattern = 'TABULATED_SOBOL'
scene.cycles.use_adaptive_sampling = False
scene.cycles.use_light_tree = False
scene.cycles.blur_glossy = 0.0
scene.cycles.sample_clamp_indirect = 0.0
scene.view_settings.view_transform = 'Standard'
bpy.context.view_layer.update()

# ---- added for rendering (the .blend has no active camera and no usable light): camera, sun
cam_auto = bpy.data.cameras.new('AutoCamera')
cam_auto.lens = 50.0
cam_auto.sensor_width = 36.0
cam_auto.clip_end = 1000.0
ob_auto_camera = bpy.data.objects.new('AutoCamera', cam_auto)
scene.collection.objects.link(ob_auto_camera)
ob_auto_camera.location = (10.8352, -13.0023, 9.56697)
ob_auto_camera.rotation_euler = (1.09748, -7.21219e-08, 0.694738)
scene.camera = ob_auto_camera
light_auto_sun = bpy.data.lights.new('AutoSun', 'SUN')
light_auto_sun.energy = 3.0
light_auto_sun.angle = 0.0523599
ob_auto_sun = bpy.data.objects.new('AutoSun', light_auto_sun)
scene.collection.objects.link(ob_auto_sun)
ob_auto_sun.rotation_euler = (0.872665, 0.174533, 0.523599)
bpy.context.view_layer.update()
